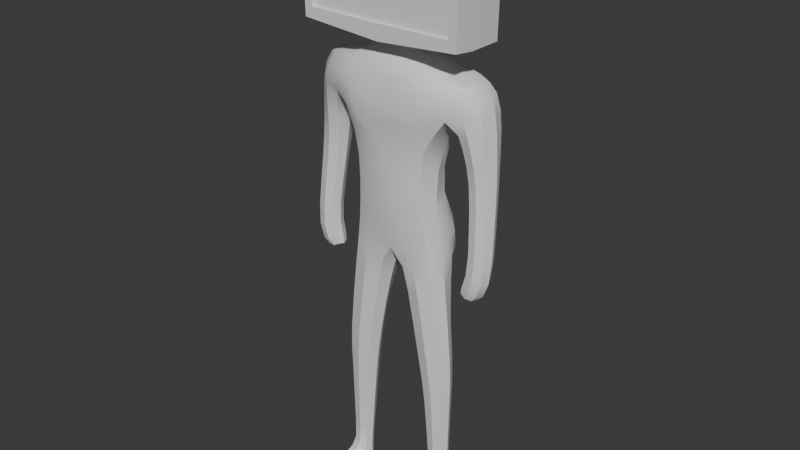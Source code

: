 # Source: player_model.blend  (saved by Blender 4.0.36; exported with 4.5.12 LTS)
import bpy
from mathutils import Matrix  # noqa: F401  (used for matrix-valued properties, if any)

bpy.ops.wm.read_factory_settings(use_empty=True)
scene = bpy.context.scene
scene.name = 'Scene'

# ---- collections
col_collection = bpy.data.collections.new('Collection'); scene.collection.children.link(col_collection)

# ---- materials (node trees are filled in below, after node groups)
mat_material = bpy.data.materials.new('Material')
mat_material.alpha_threshold = 0.0
mat_material.use_transparent_shadow = False
mat_material.roughness = 0.5
mat_material.line_color = (0.0, 0.0, 0.0, 1.0)

# ---- node groups
ng_auto_smooth = bpy.data.node_groups.new('Auto Smooth', 'GeometryNodeTree')
_s = ng_auto_smooth.interface.new_socket(name='Geometry', in_out='OUTPUT', socket_type='NodeSocketGeometry')
_s = ng_auto_smooth.interface.new_socket(name='Geometry', in_out='INPUT', socket_type='NodeSocketGeometry')
_s = ng_auto_smooth.interface.new_socket(name='Angle', in_out='INPUT', socket_type='NodeSocketFloat')
_s.subtype = 'ANGLE'
_s.min_value = 0.0
_s.max_value = 3.142
ng_auto_smooth.is_modifier = True
_N = ng_auto_smooth.nodes; _L = ng_auto_smooth.links
n0 = _N.new('NodeGroupOutput'); n0.name = 'Group Output'; n0.location = (480, -100)
n1 = _N.new('NodeGroupInput'); n1.name = 'Group Input'; n1.location = (-420, -300)
n2 = _N.new('NodeGroupInput'); n2.name = 'Group Input.001'; n2.location = (-60, -100)
n3 = _N.new('GeometryNodeSetShadeSmooth'); n3.name = 'Set Shade Smooth'; n3.location = (120, -100)
n3.domain = 'EDGE'
n4 = _N.new('GeometryNodeSetShadeSmooth'); n4.name = 'Set Shade Smooth.001'; n4.location = (300, -100)
n5 = _N.new('GeometryNodeInputMeshEdgeAngle'); n5.name = 'Edge Angle'; n5.location = (-420, -220)
n6 = _N.new('GeometryNodeInputEdgeSmooth'); n6.name = 'Is Edge Smooth'; n6.location = (-60, -160)
n7 = _N.new('GeometryNodeInputShadeSmooth'); n7.name = 'Is Face Smooth'; n7.location = (-240, -340)
n8 = _N.new('FunctionNodeBooleanMath'); n8.name = 'Boolean Math'; n8.location = (-60, -220)
n9 = _N.new('FunctionNodeCompare'); n9.name = 'Compare'; n9.location = (-240, -180)
n9.operation = 'LESS_EQUAL'
_L.new(n5.outputs[0], n9.inputs[0])
_L.new(n4.outputs[0], n0.inputs[0])
_L.new(n1.outputs[1], n9.inputs[1])
_L.new(n9.outputs[0], n8.inputs[0])
_L.new(n7.outputs[0], n8.inputs[1])
_L.new(n2.outputs[0], n3.inputs[0])
_L.new(n6.outputs[0], n3.inputs[1])
_L.new(n3.outputs[0], n4.inputs[0])
_L.new(n8.outputs[0], n3.inputs[2])
n0.is_active_output = True

# ---- material node trees
mat_material.use_nodes = True; mat_material.node_tree.nodes.clear()
_N = mat_material.node_tree.nodes; _L = mat_material.node_tree.links
n0 = _N.new('ShaderNodeOutputMaterial'); n0.name = 'Material Output'; n0.location = (300, 300)
n1 = _N.new('ShaderNodeBsdfPrincipled'); n1.name = 'Principled BSDF'; n1.location = (10, 300)
n1.inputs[3].default_value = 1.45
_L.new(n1.outputs[0], n0.inputs[0])
n0.is_active_output = True

# ---- world
world_world = bpy.data.worlds.new('World'); scene.world = world_world
world_world.use_nodes = True; world_world.node_tree.nodes.clear()
_N = world_world.node_tree.nodes; _L = world_world.node_tree.links
n0 = _N.new('ShaderNodeOutputWorld'); n0.name = 'World Output'; n0.location = (300, 300)
n1 = _N.new('ShaderNodeBackground'); n1.name = 'Background'; n1.location = (10, 300)
n1.inputs[0].default_value = (0.05088, 0.05088, 0.05088, 1.0)
_L.new(n1.outputs[0], n0.inputs[0])
n0.is_active_output = True
world_world.color = (0.05088, 0.05088, 0.05088)
world_world.use_sun_shadow = False
world_world.sun_shadow_jitter_overblur = 0.0

# ---- meshes
me_cube = bpy.data.meshes.new('Cube')
me_cube.from_pydata([(0.5559, 0.2905, 1.419), (0.3588, 0.1615, 0.6175), (0.5872, -0.156, 1.418), (0.3477, -0.1482, 0.6393), (-1.164e-09, 0.3192, 1.385), (2.328e-10, 0.2212, 0.6639), (9.313e-10, -0.2192, 0.6147), (0.4489, 0.2376, 1.791), (0.4476, -0.161, 1.769), (0.0, 0.2937, 1.771), (0.0, -0.2098, 1.791), (0.4446, 0.1435, 0.2329), (0.3827, -0.1244, 0.2116), (-1.164e-10, 0.1435, -0.02829), (-3.26e-09, -0.1492, 0.06642), (0.535, 0.09653, -0.9877), (0.535, -0.09653, -1.003), (0.2898, 0.09653, -0.9561), (0.2898, -0.09653, -1.003), (0.5542, 0.05197, -2.45), (0.5634, -0.1016, -2.453), (0.4059, 0.05197, -2.463), (0.396, -0.1016, -2.467), (0.5599, 0.0384, -2.591), (0.5886, -0.1105, -2.608), (0.4163, 0.0384, -2.597), (0.3896, -0.1105, -2.615), (0.8596, 0.2351, 1.481), (0.8596, -0.02893, 1.465), (0.7775, 0.1861, 1.709), (0.7775, -0.01688, 1.695), (0.7336, 0.1722, 0.8502), (0.7336, -0.001657, 0.8494), (0.9209, 0.1713, 0.8551), (0.9209, 0.00368, 0.8537), (0.7778, 0.08198, 0.02453), (0.7778, -0.06629, 0.02453), (0.9385, 0.08198, -0.01885), (0.9385, -0.06629, -0.01885), (0.7204, 0.05523, -0.1782), (0.7204, -0.05523, -0.1782), (0.839, 0.05523, -0.2143), (0.839, -0.05523, -0.2143), (0.2246, 0.175, 1.921), (0.2246, -0.06523, 1.905), (-9.313e-10, 0.235, 1.924), (0.0, -0.1253, 1.899), (0.1972, -0.05715, 1.994), (0.0, -0.112, 1.993), (0.1972, 0.1619, 1.994), (0.0, 0.2165, 1.993), (0.4213, -0.3436, -2.531), (0.5424, -0.3436, -2.522), (0.4163, -0.3436, -2.608), (0.5599, -0.3436, -2.602), (0.9437, 0.1237, 0.412), (0.7709, 0.1237, 0.432), (0.9437, -0.02949, 0.412), (0.7709, -0.02949, 0.432), (0.4521, -0.1104, -0.2803), (0.4632, 0.1459, -0.2249), (0.1531, 0.1459, -0.2709), (0.1718, -0.1104, -0.3291), (0.2832, 0.2981, 0.3992), (0.3385, 0.3102, 0.2149), (0.0, 0.3113, 0.4003), (4.657e-10, 0.3222, 0.1569), (0.3594, 0.2926, 0.02382), (0.1864, 0.2926, -0.00413), (0.5459, -0.05856, -2.162), (0.5459, 0.05856, -2.169), (0.3961, 0.05856, -2.202), (0.3961, -0.05856, -2.183), (0.3827, 0.1972, 1.079), (2.212e-09, -0.2376, 1.017), (0.3836, -0.168, 1.104), (-1.048e-09, 0.2674, 1.038), (6.985e-10, -0.2511, 1.241), (-4.657e-10, -0.2728, 1.399), (0.3207, -0.2648, 1.429), (0.306, -0.2548, 1.605), (0.0, -0.2565, 1.605), (0.2597, -0.2494, 1.27), (0.6941, -0.04003, 1.153), (0.8956, -0.007451, 1.167), (0.8956, 0.2099, 1.176), (0.6941, 0.2151, 1.158), (0.5496, 0.07681, -1.505), (0.354, 0.07681, -1.575), (0.5496, -0.07681, -1.485), (0.354, -0.07681, -1.515), (-0.5559, 0.2905, 1.419), (-0.3588, 0.1615, 0.6175), (-0.5872, -0.156, 1.418), (-0.3477, -0.1482, 0.6393), (-0.4489, 0.2376, 1.791), (-0.4476, -0.161, 1.769), (-0.4446, 0.1435, 0.2329), (-0.3827, -0.1244, 0.2116), (-0.535, 0.09653, -0.9877), (-0.535, -0.09653, -1.003), (-0.2898, 0.09653, -0.9561), (-0.2898, -0.09653, -1.003), (-0.5542, 0.05197, -2.45), (-0.5634, -0.1016, -2.453), (-0.4059, 0.05197, -2.463), (-0.396, -0.1016, -2.467), (-0.5599, 0.0384, -2.591), (-0.5886, -0.1105, -2.608), (-0.4163, 0.0384, -2.597), (-0.3896, -0.1105, -2.615), (-0.8596, 0.2351, 1.481), (-0.8596, -0.02893, 1.465), (-0.7775, 0.1861, 1.709), (-0.7775, -0.01688, 1.695), (-0.7336, 0.1722, 0.8502), (-0.7336, -0.001657, 0.8494), (-0.9209, 0.1713, 0.8551), (-0.9209, 0.00368, 0.8537), (-0.7778, 0.08198, 0.02453), (-0.7778, -0.06629, 0.02453), (-0.9385, 0.08198, -0.01885), (-0.9385, -0.06629, -0.01885), (-0.7204, 0.05523, -0.1782), (-0.7204, -0.05523, -0.1782), (-0.839, 0.05523, -0.2143), (-0.839, -0.05523, -0.2143), (-0.2246, 0.175, 1.921), (-0.2246, -0.06523, 1.905), (-0.1972, -0.05715, 1.994), (-0.1972, 0.1619, 1.994), (-0.4213, -0.3436, -2.531), (-0.5424, -0.3436, -2.522), (-0.4163, -0.3436, -2.608), (-0.5599, -0.3436, -2.602), (-0.9437, 0.1237, 0.412), (-0.7709, 0.1237, 0.432), (-0.9437, -0.02949, 0.412), (-0.7709, -0.02949, 0.432), (-0.4521, -0.1104, -0.2803), (-0.4632, 0.1459, -0.2249), (-0.1531, 0.1459, -0.2709), (-0.1718, -0.1104, -0.3291), (-0.2832, 0.2981, 0.3992), (-0.3385, 0.3102, 0.2149), (-0.3594, 0.2926, 0.02382), (-0.1864, 0.2926, -0.00413), (-0.5459, -0.05856, -2.162), (-0.5459, 0.05856, -2.169), (-0.3961, 0.05856, -2.202), (-0.3961, -0.05856, -2.183), (-0.3827, 0.1972, 1.079), (-0.3836, -0.168, 1.104), (-0.3207, -0.2648, 1.429), (-0.306, -0.2548, 1.605), (-0.2597, -0.2494, 1.27), (-0.6941, -0.04003, 1.153), (-0.8956, -0.007451, 1.167), (-0.8956, 0.2099, 1.176), (-0.6941, 0.2151, 1.158), (-0.5496, 0.07681, -1.505), (-0.354, 0.07681, -1.575), (-0.5496, -0.07681, -1.485), (-0.354, -0.07681, -1.515), (0.4156, 0.1442, 0.4161), (0.1945, 0.2156, 0.6612), (0.3553, 0.1619, 0.8648), (0.3172, -0.2337, 1.218), (0.3541, -0.151, 0.8659), (2.095e-09, 0.2304, 0.8478), (0.3652, -0.2373, 1.669), (0.5779, 0.06861, 1.355), (0.1999, -0.2099, 0.6239), (0.2738, 0.3219, 1.405), (0.4024, -0.005977, 0.6437), (0.2091, -0.2052, 1.79), (0.4866, 0.04843, 1.82), (0.3009, -0.09738, 1.857), (0.2246, 0.2891, 1.777), (0.5567, -0.1981, 1.603), (-6.985e-10, -0.243, 1.147), (0.0, 0.3153, 1.59), (0.5047, 0.3112, 1.625), (0.0, 0.0001647, -0.0433), (0.4042, 0.2441, -0.04723), (0.2268, -0.1734, 0.1585), (0.4456, -0.0004319, 0.2327), (-1.281e-09, 0.2496, 0.03735), (0.3592, -0.1378, 0.4213), (0.0, -0.1993, 0.3642), (0.2438, -1.478e-08, -0.9768), (0.4124, 0.1327, -0.966), (0.4124, -0.1327, -1.009), (0.581, -1.141e-08, -0.9986), (0.4979, -0.1043, -0.6504), (0.4679, 0.1429, 0.03765), (0.0568, 0.1429, -0.09024), (0.2332, -0.1043, -0.6648), (0.3762, -0.005138, -2.466), (0.48, 0.07146, -2.456), (0.4783, -0.1297, -2.439), (0.5837, -0.005138, -2.448), (0.547, -0.0591, -2.35), (0.5494, 0.08714, -1.247), (0.3278, 0.08714, -1.264), (0.4051, -0.0591, -2.366), (0.3943, -0.009069, -2.611), (0.4888, 0.04681, -2.605), (0.4907, -0.1105, -2.634), (0.5836, -0.009069, -2.604), (0.4017, 0.0491, -2.546), (0.3621, -0.1095, -2.554), (0.6076, -0.1095, -2.54), (0.5678, 0.0491, -2.536), (0.9009, 0.1081, 1.475), (0.7929, 0.08587, 1.717), (0.8247, -0.0323, 1.605), (0.8247, 0.2222, 1.623), (0.6661, -0.07741, 1.729), (0.6648, 0.2136, 1.746), (0.7448, -0.1246, 1.455), (0.7414, 0.3022, 1.473), (0.6985, 0.08483, 0.8489), (0.956, 0.08791, 0.8553), (0.8273, -0.031, 0.8514), (0.8273, 0.2037, 0.8529), (0.7143, -0.01437, 1.011), (0.881, -0.01885, 1.314), (0.881, 0.2273, 1.328), (0.665, 0.2402, 1.301), (0.7477, 0.007849, 0.03266), (0.9686, 0.007849, -0.02698), (0.8581, -0.09409, 0.002841), (0.8581, 0.1098, 0.002841), (0.9514, 0.0997, 0.18), (0.7524, 0.1485, 0.6519), (0.9514, -0.05065, 0.18), (0.7856, -0.05065, 0.2134), (0.6995, -1.53e-07, -0.1858), (0.8442, -1.435e-07, -0.2297), (0.7719, -0.06734, -0.2077), (0.7719, 0.06734, -0.2077), (0.8922, -0.06957, -0.1547), (0.8922, 0.07153, -0.1547), (0.7405, -0.06957, -0.1093), (0.7405, 0.07153, -0.1093), (0.1291, -0.1178, 1.9), (0.2582, 0.05488, 1.913), (0.1291, 0.2275, 1.924), (0.0, -0.165, 1.852), (-2.328e-10, 0.2626, 1.874), (0.3013, 0.1944, 1.875), (3.492e-10, 0.2213, 1.96), (0.1134, -0.1051, 1.993), (0.2268, 0.05239, 1.994), (0.1134, 0.2097, 1.993), (0.1975, -0.05524, 1.949), (-1.746e-09, -0.1106, 1.945), (0.1975, 0.1661, 1.959), (0.4812, -0.363, -2.52), (0.4888, -0.363, -2.614), (0.4043, -0.363, -2.572), (0.5656, -0.363, -2.563), (0.406, -0.2472, -2.508), (0.5558, -0.2472, -2.497), (0.3943, -0.2476, -2.616), (0.5836, -0.2476, -2.609), (0.9325, 0.1484, 0.6455), (0.7856, 0.0997, 0.2134), (0.9325, -0.008788, 0.6454), (0.7524, -0.009455, 0.6518), (0.7385, 0.04709, 0.4357), (0.8573, -0.05821, 0.422), (0.9761, 0.04709, 0.4082), (0.8573, 0.1524, 0.422), (0.4133, -0.1159, -0.003453), (0.4995, 0.108, -0.6312), (0.2314, 0.108, -0.6162), (0.1141, -0.1183, -0.09711), (0.1159, 0.003724, -0.325), (0.312, -0.1518, -0.3068), (0.3201, 0.1818, -0.2989), (0.5072, 0.003724, -0.264), (0.3151, 0.3089, 0.3216), (0.1735, 0.3091, 0.4009), (0.2, 0.332, 0.1989), (-2.328e-10, 0.3334, 0.2923), (0.3596, 0.3057, 0.1058), (0.1254, 0.3069, 0.06476), (0.2773, 0.3012, 0.007386), (0.414, 0.2495, 0.2258), (0.1663, 0.2441, -0.09019), (0.3203, 0.2523, 0.4742), (0.0, 0.2604, 0.5177), (0.5476, -0.06667, -1.831), (0.5462, 0.05396, -2.352), (0.406, 0.05396, -2.368), (0.3774, -0.06667, -1.86), (0.368, 9.255e-09, -2.197), (0.471, -0.08053, -2.17), (0.471, 0.08053, -2.188), (0.574, 9.954e-09, -2.161), (0.4384, 0.2349, 1.259), (2.794e-09, -0.2308, 0.8363), (0.4834, -0.1439, 1.285), (-2.328e-09, 0.3013, 1.208), (0.2201, 0.2624, 1.054), (0.4417, 0.02782, 1.091), (0.1991, -0.2286, 1.035), (-4.657e-10, -0.264, 1.318), (0.1689, -0.2719, 1.41), (0.1859, -0.2562, 1.607), (0.3274, -0.262, 1.53), (0.0, -0.2691, 1.498), (0.2931, -0.2578, 1.337), (0.1516, -0.2505, 1.252), (0.4471, -0.2407, 1.439), (0.0, -0.2391, 1.707), (0.6672, -0.07456, 1.294), (0.9086, 0.002374, 1.021), (0.9086, 0.1913, 1.025), (0.7143, 0.194, 1.013), (0.6563, 0.08499, 1.153), (0.7949, 0.2568, 1.168), (0.9334, 0.1038, 1.174), (0.7949, -0.06804, 1.159), (0.5476, 0.06667, -1.848), (0.3774, 0.06667, -1.913), (0.5494, -0.08714, -1.245), (0.3278, -0.08714, -1.257), (0.5863, -8.149e-10, -1.486), (0.4518, 0.1056, -1.547), (0.4518, -0.1056, -1.493), (0.3173, -3.842e-09, -1.554), (-0.4156, 0.1442, 0.4161), (-0.1945, 0.2156, 0.6612), (-0.3553, 0.1619, 0.8648), (-0.3172, -0.2337, 1.218), (-0.3541, -0.151, 0.8659), (-0.3652, -0.2373, 1.669), (-0.5779, 0.06861, 1.355), (-0.1999, -0.2099, 0.6239), (-0.2738, 0.3219, 1.405), (-0.4024, -0.005977, 0.6437), (-0.2091, -0.2052, 1.79), (-0.4866, 0.04843, 1.82), (-0.3009, -0.09738, 1.857), (-0.2246, 0.2891, 1.777), (-0.5567, -0.1981, 1.603), (-0.5047, 0.3112, 1.625), (-0.4042, 0.2441, -0.04723), (-0.2268, -0.1734, 0.1585), (-0.4456, -0.0004319, 0.2327), (-0.3592, -0.1378, 0.4213), (-0.2438, -1.327e-08, -0.9768), (-0.4124, 0.1327, -0.966), (-0.4124, -0.1327, -1.009), (-0.581, -1.246e-08, -0.9986), (-0.4979, -0.1043, -0.6504), (-0.4679, 0.1429, 0.03765), (-0.0568, 0.1429, -0.09024), (-0.2332, -0.1043, -0.6648), (-0.3762, -0.005138, -2.466), (-0.48, 0.07146, -2.456), (-0.4783, -0.1297, -2.439), (-0.5837, -0.005138, -2.448), (-0.547, -0.0591, -2.35), (-0.5494, 0.08714, -1.247), (-0.3278, 0.08714, -1.264), (-0.4051, -0.0591, -2.366), (-0.3943, -0.009069, -2.611), (-0.4888, 0.04681, -2.605), (-0.4907, -0.1105, -2.634), (-0.5836, -0.009069, -2.604), (-0.4017, 0.0491, -2.546), (-0.3621, -0.1095, -2.554), (-0.6076, -0.1095, -2.54), (-0.5678, 0.0491, -2.536), (-0.9009, 0.1081, 1.475), (-0.7929, 0.08587, 1.717), (-0.8247, -0.0323, 1.605), (-0.8247, 0.2222, 1.623), (-0.6661, -0.07741, 1.729), (-0.6648, 0.2136, 1.746), (-0.7448, -0.1246, 1.455), (-0.7414, 0.3022, 1.473), (-0.6985, 0.08483, 0.8489), (-0.956, 0.08791, 0.8553), (-0.8273, -0.031, 0.8514), (-0.8273, 0.2037, 0.8529), (-0.7143, -0.01437, 1.011), (-0.881, -0.01885, 1.314), (-0.881, 0.2273, 1.328), (-0.665, 0.2402, 1.301), (-0.7477, 0.007849, 0.03266), (-0.9686, 0.007849, -0.02698), (-0.8581, -0.09409, 0.002841), (-0.8581, 0.1098, 0.002841), (-0.9514, 0.0997, 0.18), (-0.7524, 0.1485, 0.6519), (-0.9514, -0.05065, 0.18), (-0.7856, -0.05065, 0.2134), (-0.6995, -1.532e-07, -0.1858), (-0.8442, -1.43e-07, -0.2297), (-0.7719, -0.06734, -0.2077), (-0.7719, 0.06734, -0.2077), (-0.8922, -0.06957, -0.1547), (-0.8922, 0.07153, -0.1547), (-0.7405, -0.06957, -0.1093), (-0.7405, 0.07153, -0.1093), (-0.1291, -0.1178, 1.9), (-0.2582, 0.05488, 1.913), (-0.1291, 0.2275, 1.924), (-0.3013, 0.1944, 1.875), (-0.1134, -0.1051, 1.993), (-0.2268, 0.05239, 1.994), (-0.1134, 0.2097, 1.993), (-0.1975, -0.05524, 1.949), (-0.1975, 0.1661, 1.959), (-0.4812, -0.363, -2.52), (-0.4888, -0.363, -2.614), (-0.4043, -0.363, -2.572), (-0.5656, -0.363, -2.563), (-0.406, -0.2472, -2.508), (-0.5558, -0.2472, -2.497), (-0.3943, -0.2476, -2.616), (-0.5836, -0.2476, -2.609), (-0.9325, 0.1484, 0.6455), (-0.7856, 0.0997, 0.2134), (-0.9325, -0.008788, 0.6454), (-0.7524, -0.009455, 0.6518), (-0.7385, 0.04709, 0.4357), (-0.8573, -0.05821, 0.422), (-0.9761, 0.04709, 0.4082), (-0.8573, 0.1524, 0.422), (-0.4133, -0.1159, -0.003453), (-0.4995, 0.108, -0.6312), (-0.2314, 0.108, -0.6162), (-0.1141, -0.1183, -0.09711), (-0.1159, 0.003724, -0.325), (-0.312, -0.1518, -0.3068), (-0.3201, 0.1818, -0.2989), (-0.5072, 0.003724, -0.264), (-0.3151, 0.3089, 0.3216), (-0.1735, 0.3091, 0.4009), (-0.2, 0.332, 0.1989), (-0.3596, 0.3057, 0.1058), (-0.1254, 0.3069, 0.06476), (-0.2773, 0.3012, 0.007386), (-0.414, 0.2495, 0.2258), (-0.1663, 0.2441, -0.09019), (-0.3203, 0.2523, 0.4742), (-0.5476, -0.06667, -1.831), (-0.5462, 0.05396, -2.352), (-0.406, 0.05396, -2.368), (-0.3774, -0.06667, -1.86), (-0.368, 9.895e-09, -2.197), (-0.471, -0.08053, -2.17), (-0.471, 0.08053, -2.188), (-0.574, 9.488e-09, -2.161), (-0.4384, 0.2349, 1.259), (-0.4834, -0.1439, 1.285), (-0.2201, 0.2624, 1.054), (-0.4417, 0.02782, 1.091), (-0.1991, -0.2286, 1.035), (-0.1689, -0.2719, 1.41), (-0.1859, -0.2562, 1.607), (-0.3274, -0.262, 1.53), (-0.2931, -0.2578, 1.337), (-0.1516, -0.2505, 1.252), (-0.4471, -0.2407, 1.439), (-0.6672, -0.07456, 1.294), (-0.9086, 0.002374, 1.021), (-0.9086, 0.1913, 1.025), (-0.7143, 0.194, 1.013), (-0.6563, 0.08499, 1.153), (-0.7949, 0.2568, 1.168), (-0.9334, 0.1038, 1.174), (-0.7949, -0.06804, 1.159), (-0.5476, 0.06667, -1.848), (-0.3774, 0.06667, -1.913), (-0.5494, -0.08714, -1.245), (-0.3278, -0.08714, -1.257), (-0.5863, 4.657e-10, -1.486), (-0.4518, 0.1056, -1.547), (-0.4518, -0.1056, -1.493), (-0.3173, -4.657e-09, -1.554), (0.2046, -0.2384, 1.704), (0.4403, -0.2423, 1.569), (0.2964, 0.2469, -0.1039), (0.5051, 0.05105, 1.268), (0.2489, 0.2987, 1.229), (0.1692, -0.157, 1.852), (0.6587, 0.06582, 1.777), (0.2612, 0.3175, 1.604), (0.5479, 0.0007904, -0.6418), (0.4195, -0.006623, 0.4336), (0.207, -0.1931, 0.3881), (0.5727, -0.0009759, -2.348), (0.3663, 0.1471, -0.6214), (0.3656, -0.1434, -0.6633), (0.183, 0.0007904, -0.6411), (0.3652, -0.007566, -2.55), (0.4761, 0.07419, -2.36), (0.4759, -0.08108, -2.356), (0.3795, -0.0009759, -2.37), (0.4904, -0.00824, -2.63), (0.6045, -0.007566, -2.536), (0.4848, 0.06757, -2.542), (0.4794, -0.2513, -2.482), (0.8663, 0.1005, 1.614), (0.7058, -0.1308, 1.608), (0.8114, -0.04324, 1.015), (0.7002, 0.288, 1.631), (0.8685, 0.1279, 0.1967), (0.945, 0.09813, 1.025), (0.8114, 0.2299, 1.02), (0.6778, 0.08848, 1.01), (0.92, 0.000981, -0.1644), (0.9825, 0.02453, 0.1737), (0.8685, -0.07884, 0.1967), (0.7545, 0.02453, 0.2197), (0.7554, -1.512e-07, -0.2318), (0.8156, -0.0961, -0.1331), (0.7111, 0.0009809, -0.1019), (0.8156, 0.09806, -0.1331), (0.1707, 0.2545, 1.875), (0.3449, 0.04931, 1.869), (0.1136, -0.1037, 1.946), (0.2271, 0.05542, 1.954), (0.1136, 0.2144, 1.96), (0.485, -0.4039, -2.57), (0.3686, -0.2493, -2.565), (0.6013, -0.2493, -2.552), (0.4904, -0.2495, -2.632), (0.7186, 0.06947, 0.653), (0.8424, -0.03867, 0.6485), (0.9662, 0.06985, 0.6442), (0.8424, 0.178, 0.6487), (0.0562, 0.0028, -0.1193), (0.2658, -0.1598, -0.04791), (0.4312, 0.2466, 0.07829), (0.4746, 0.003123, 0.01776), (0.1797, 0.3309, 0.2998), (0.2425, 0.3254, 0.1018), (0.1824, 0.2589, 0.5132), (0.07389, 0.2467, -0.01243), (0.3859, 0.2505, 0.3669), (0.3455, 2.445e-09, -1.895), (0.4625, -0.09167, -1.839), (0.4625, 0.09167, -1.887), (0.5795, 5.064e-09, -1.831), (0.2033, 0.2241, 0.8551), (0.4078, 0.006819, 0.8712), (0.2015, -0.2198, 0.8465), (0.1783, -0.2682, 1.506), (0.1554, -0.2633, 1.328), (0.1741, -0.2401, 1.164), (0.4034, -0.2343, 1.318), (0.6292, 0.07925, 1.288), (0.7747, 0.2839, 1.318), (0.9202, 0.1081, 1.324), (0.7752, -0.09651, 1.304), (0.5909, -8.033e-09, -1.243), (0.4386, 0.1198, -1.257), (0.4386, -0.1198, -1.25), (0.2862, -1.059e-08, -1.264), (-0.2046, -0.2384, 1.704), (-0.4403, -0.2423, 1.569), (-0.2964, 0.2469, -0.1039), (-0.5051, 0.05105, 1.268), (-0.2489, 0.2987, 1.229), (-0.1692, -0.157, 1.852), (-0.6587, 0.06582, 1.777), (-0.2612, 0.3175, 1.604), (-0.5479, 0.0007904, -0.6418), (-0.4195, -0.006623, 0.4336), (-0.207, -0.1931, 0.3881), (-0.5727, -0.0009759, -2.348), (-0.3663, 0.1471, -0.6214), (-0.3656, -0.1434, -0.6633), (-0.183, 0.0007904, -0.6411), (-0.3652, -0.007566, -2.55), (-0.4761, 0.07419, -2.36), (-0.4759, -0.08108, -2.356), (-0.3795, -0.0009759, -2.37), (-0.4904, -0.00824, -2.63), (-0.6045, -0.007566, -2.536), (-0.4848, 0.06757, -2.542), (-0.4794, -0.2513, -2.482), (-0.8663, 0.1005, 1.614), (-0.7058, -0.1308, 1.608), (-0.8114, -0.04324, 1.015), (-0.7002, 0.288, 1.631), (-0.8685, 0.1279, 0.1967), (-0.945, 0.09813, 1.025), (-0.8114, 0.2299, 1.02), (-0.6778, 0.08848, 1.01), (-0.92, 0.000981, -0.1644), (-0.9825, 0.02453, 0.1737), (-0.8685, -0.07884, 0.1967), (-0.7545, 0.02453, 0.2197), (-0.7554, -1.523e-07, -0.2318), (-0.8156, -0.0961, -0.1331), (-0.7111, 0.0009809, -0.1019), (-0.8156, 0.09806, -0.1331), (-0.1707, 0.2545, 1.875), (-0.3449, 0.04931, 1.869), (-0.1136, -0.1037, 1.946), (-0.2271, 0.05542, 1.954), (-0.1136, 0.2144, 1.96), (-0.485, -0.4039, -2.57), (-0.3686, -0.2493, -2.565), (-0.6013, -0.2493, -2.552), (-0.4904, -0.2495, -2.632), (-0.7186, 0.06947, 0.653), (-0.8424, -0.03867, 0.6485), (-0.9662, 0.06985, 0.6442), (-0.8424, 0.178, 0.6487), (-0.0562, 0.0028, -0.1193), (-0.2658, -0.1598, -0.04791), (-0.4312, 0.2466, 0.07829), (-0.4746, 0.003123, 0.01776), (-0.1797, 0.3309, 0.2998), (-0.2425, 0.3254, 0.1018), (-0.1824, 0.2589, 0.5132), (-0.07389, 0.2467, -0.01243), (-0.3859, 0.2505, 0.3669), (-0.3455, 1.339e-09, -1.895), (-0.4625, -0.09167, -1.839), (-0.4625, 0.09167, -1.887), (-0.5795, 3.143e-09, -1.831), (-0.2033, 0.2241, 0.8551), (-0.4078, 0.006819, 0.8712), (-0.2015, -0.2198, 0.8465), (-0.1783, -0.2682, 1.506), (-0.1554, -0.2633, 1.328), (-0.1741, -0.2401, 1.164), (-0.4034, -0.2343, 1.318), (-0.6292, 0.07925, 1.288), (-0.7747, 0.2839, 1.318), (-0.9202, 0.1081, 1.324), (-0.7752, -0.09651, 1.304), (-0.5909, -7.218e-09, -1.243), (-0.4386, 0.1198, -1.257), (-0.4386, -0.1198, -1.25), (-0.2862, -1.362e-08, -1.264)], [], [(8, 175, 487, 170), (175, 10, 317, 487), (487, 317, 81, 311), (170, 487, 311, 80), (2, 179, 488, 316), (179, 8, 170, 488), (488, 170, 80, 312), (316, 488, 312, 79), (60, 281, 489, 184), (281, 61, 291, 489), (489, 291, 68, 289), (184, 489, 289, 67), (73, 302, 490, 307), (302, 0, 171, 490), (490, 171, 2, 304), (307, 490, 304, 75), (76, 305, 491, 306), (305, 4, 173, 491), (491, 173, 0, 302), (306, 491, 302, 73), (10, 175, 492, 249), (175, 8, 177, 492), (492, 177, 44, 246), (249, 492, 246, 46), (7, 176, 493, 219), (176, 8, 218, 493), (493, 218, 30, 215), (219, 493, 215, 29), (0, 173, 494, 182), (173, 4, 181, 494), (494, 181, 9, 178), (182, 494, 178, 7), (60, 282, 495, 276), (282, 59, 194, 495), (495, 194, 16, 193), (276, 495, 193, 15), (1, 174, 496, 164), (174, 3, 188, 496), (496, 188, 12, 186), (164, 496, 186, 11), (3, 172, 497, 188), (172, 6, 189, 497), (497, 189, 14, 185), (188, 497, 185, 12), (70, 301, 498, 295), (301, 69, 202, 498), (498, 202, 20, 201), (295, 498, 201, 19), (61, 281, 499, 277), (281, 60, 276, 499), (499, 276, 15, 191), (277, 499, 191, 17), (59, 280, 500, 194), (280, 62, 197, 500), (500, 197, 18, 192), (194, 500, 192, 16), (62, 279, 501, 197), (279, 61, 277, 501), (501, 277, 17, 190), (197, 501, 190, 18), (22, 198, 502, 211), (198, 21, 210, 502), (502, 210, 25, 206), (211, 502, 206, 26), (71, 300, 503, 296), (300, 70, 295, 503), (503, 295, 19, 199), (296, 503, 199, 21), (69, 299, 504, 202), (299, 72, 205, 504), (504, 205, 22, 200), (202, 504, 200, 20), (72, 298, 505, 205), (298, 71, 296, 505), (505, 296, 21, 198), (205, 505, 198, 22), (25, 207, 506, 206), (207, 23, 209, 506), (506, 209, 24, 208), (206, 506, 208, 26), (19, 201, 507, 213), (201, 20, 212, 507), (507, 212, 24, 209), (213, 507, 209, 23), (21, 199, 508, 210), (199, 19, 213, 508), (508, 213, 23, 207), (210, 508, 207, 25), (20, 200, 509, 264), (200, 22, 263, 509), (509, 263, 51, 259), (264, 509, 259, 52), (28, 214, 510, 216), (214, 27, 217, 510), (510, 217, 29, 215), (216, 510, 215, 30), (8, 179, 511, 218), (179, 2, 220, 511), (511, 220, 28, 216), (218, 511, 216, 30), (84, 325, 512, 319), (325, 83, 226, 512), (512, 226, 32, 224), (319, 512, 224, 34), (0, 182, 513, 221), (182, 7, 219, 513), (513, 219, 29, 217), (221, 513, 217, 27), (56, 274, 514, 268), (274, 55, 234, 514), (514, 234, 37, 233), (268, 514, 233, 35), (85, 324, 515, 320), (324, 84, 319, 515), (515, 319, 34, 223), (320, 515, 223, 33), (86, 323, 516, 321), (323, 85, 320, 516), (516, 320, 33, 225), (321, 516, 225, 31), (83, 322, 517, 226), (322, 86, 321, 517), (517, 321, 31, 222), (226, 517, 222, 32), (37, 231, 518, 243), (231, 38, 242, 518), (518, 242, 42, 239), (243, 518, 239, 41), (55, 273, 519, 234), (273, 57, 236, 519), (519, 236, 38, 231), (234, 519, 231, 37), (57, 272, 520, 236), (272, 58, 237, 520), (520, 237, 36, 232), (236, 520, 232, 38), (58, 271, 521, 237), (271, 56, 268, 521), (521, 268, 35, 230), (237, 521, 230, 36), (40, 238, 522, 240), (238, 39, 241, 522), (522, 241, 41, 239), (240, 522, 239, 42), (38, 232, 523, 242), (232, 36, 244, 523), (523, 244, 40, 240), (242, 523, 240, 42), (36, 230, 524, 244), (230, 35, 245, 524), (524, 245, 39, 238), (244, 524, 238, 40), (35, 233, 525, 245), (233, 37, 243, 525), (525, 243, 41, 241), (245, 525, 241, 39), (7, 178, 526, 251), (178, 9, 250, 526), (526, 250, 45, 248), (251, 526, 248, 43), (8, 176, 527, 177), (176, 7, 251, 527), (527, 251, 43, 247), (177, 527, 247, 44), (46, 246, 528, 257), (246, 44, 256, 528), (528, 256, 47, 253), (257, 528, 253, 48), (44, 247, 529, 256), (247, 43, 258, 529), (529, 258, 49, 254), (256, 529, 254, 47), (43, 248, 530, 258), (248, 45, 252, 530), (530, 252, 50, 255), (258, 530, 255, 49), (52, 259, 531, 262), (259, 51, 261, 531), (531, 261, 53, 260), (262, 531, 260, 54), (22, 211, 532, 263), (211, 26, 265, 532), (532, 265, 53, 261), (263, 532, 261, 51), (24, 212, 533, 266), (212, 20, 264, 533), (533, 264, 52, 262), (266, 533, 262, 54), (26, 208, 534, 265), (208, 24, 266, 534), (534, 266, 54, 260), (265, 534, 260, 53), (32, 222, 535, 270), (222, 31, 235, 535), (535, 235, 56, 271), (270, 535, 271, 58), (34, 224, 536, 269), (224, 32, 270, 536), (536, 270, 58, 272), (269, 536, 272, 57), (33, 223, 537, 267), (223, 34, 269, 537), (537, 269, 57, 273), (267, 537, 273, 55), (31, 225, 538, 235), (225, 33, 267, 538), (538, 267, 55, 274), (235, 538, 274, 56), (14, 183, 539, 278), (183, 13, 196, 539), (539, 196, 61, 279), (278, 539, 279, 62), (12, 185, 540, 275), (185, 14, 278, 540), (540, 278, 62, 280), (275, 540, 280, 59), (11, 195, 541, 290), (195, 60, 184, 541), (541, 184, 67, 287), (290, 541, 287, 64), (11, 186, 542, 195), (186, 12, 275, 542), (542, 275, 59, 282), (195, 542, 282, 60), (65, 284, 543, 286), (284, 63, 283, 543), (543, 283, 64, 285), (286, 543, 285, 66), (66, 285, 544, 288), (285, 64, 287, 544), (544, 287, 67, 289), (288, 544, 289, 68), (5, 165, 545, 293), (165, 1, 292, 545), (545, 292, 63, 284), (293, 545, 284, 65), (61, 196, 546, 291), (196, 13, 187, 546), (546, 187, 66, 288), (291, 546, 288, 68), (1, 164, 547, 292), (164, 11, 290, 547), (547, 290, 64, 283), (292, 547, 283, 63), (90, 333, 548, 297), (333, 88, 327, 548), (548, 327, 71, 298), (297, 548, 298, 72), (89, 332, 549, 294), (332, 90, 297, 549), (549, 297, 72, 299), (294, 549, 299, 69), (88, 331, 550, 327), (331, 87, 326, 550), (550, 326, 70, 300), (327, 550, 300, 71), (87, 330, 551, 326), (330, 89, 294, 551), (551, 294, 69, 301), (326, 551, 301, 70), (5, 169, 552, 165), (169, 76, 306, 552), (552, 306, 73, 166), (165, 552, 166, 1), (1, 166, 553, 174), (166, 73, 307, 553), (553, 307, 75, 168), (174, 553, 168, 3), (3, 168, 554, 172), (168, 75, 308, 554), (554, 308, 74, 303), (172, 554, 303, 6), (78, 310, 555, 313), (310, 79, 312, 555), (555, 312, 80, 311), (313, 555, 311, 81), (82, 314, 556, 315), (314, 79, 310, 556), (556, 310, 78, 309), (315, 556, 309, 77), (74, 308, 557, 180), (308, 75, 167, 557), (557, 167, 82, 315), (180, 557, 315, 77), (75, 304, 558, 167), (304, 2, 316, 558), (558, 316, 79, 314), (167, 558, 314, 82), (2, 171, 559, 318), (171, 0, 229, 559), (559, 229, 86, 322), (318, 559, 322, 83), (0, 221, 560, 229), (221, 27, 228, 560), (560, 228, 85, 323), (229, 560, 323, 86), (27, 214, 561, 228), (214, 28, 227, 561), (561, 227, 84, 324), (228, 561, 324, 85), (28, 220, 562, 227), (220, 2, 318, 562), (562, 318, 83, 325), (227, 562, 325, 84), (15, 193, 563, 203), (193, 16, 328, 563), (563, 328, 89, 330), (203, 563, 330, 87), (17, 191, 564, 204), (191, 15, 203, 564), (564, 203, 87, 331), (204, 564, 331, 88), (16, 192, 565, 328), (192, 18, 329, 565), (565, 329, 90, 332), (328, 565, 332, 89), (18, 190, 566, 329), (190, 17, 204, 566), (566, 204, 88, 333), (329, 566, 333, 90), (96, 339, 567, 344), (339, 154, 466, 567), (567, 466, 81, 317), (344, 567, 317, 10), (93, 470, 568, 348), (470, 153, 467, 568), (568, 467, 154, 339), (348, 568, 339, 96), (140, 350, 569, 441), (350, 145, 448, 569), (569, 448, 146, 450), (441, 569, 450, 141), (151, 463, 570, 460), (463, 152, 461, 570), (570, 461, 93, 340), (460, 570, 340, 91), (76, 462, 571, 305), (462, 151, 460, 571), (571, 460, 91, 342), (305, 571, 342, 4), (10, 249, 572, 344), (249, 46, 410, 572), (572, 410, 128, 346), (344, 572, 346, 96), (95, 383, 573, 345), (383, 113, 379, 573), (573, 379, 114, 382), (345, 573, 382, 96), (91, 349, 574, 342), (349, 95, 347, 574), (574, 347, 9, 181), (342, 574, 181, 4), (140, 436, 575, 442), (436, 99, 357, 575), (575, 357, 100, 358), (442, 575, 358, 139), (92, 334, 576, 343), (334, 97, 352, 576), (576, 352, 98, 353), (343, 576, 353, 94), (94, 353, 577, 341), (353, 98, 351, 577), (577, 351, 14, 189), (341, 577, 189, 6), (148, 453, 578, 459), (453, 103, 365, 578), (578, 365, 104, 366), (459, 578, 366, 147), (141, 437, 579, 441), (437, 101, 355, 579), (579, 355, 99, 436), (441, 579, 436, 140), (139, 358, 580, 440), (358, 100, 356, 580), (580, 356, 102, 361), (440, 580, 361, 142), (142, 361, 581, 439), (361, 102, 354, 581), (581, 354, 101, 437), (439, 581, 437, 141), (106, 375, 582, 362), (375, 110, 370, 582), (582, 370, 109, 374), (362, 582, 374, 105), (149, 454, 583, 458), (454, 105, 363, 583), (583, 363, 103, 453), (458, 583, 453, 148), (147, 366, 584, 457), (366, 104, 364, 584), (584, 364, 106, 369), (457, 584, 369, 150), (150, 369, 585, 456), (369, 106, 362, 585), (585, 362, 105, 454), (456, 585, 454, 149), (109, 370, 586, 371), (370, 110, 372, 586), (586, 372, 108, 373), (371, 586, 373, 107), (103, 377, 587, 365), (377, 107, 373, 587), (587, 373, 108, 376), (365, 587, 376, 104), (105, 374, 588, 363), (374, 109, 371, 588), (588, 371, 107, 377), (363, 588, 377, 103), (104, 424, 589, 364), (424, 132, 419, 589), (589, 419, 131, 423), (364, 589, 423, 106), (112, 380, 590, 378), (380, 114, 379, 590), (590, 379, 113, 381), (378, 590, 381, 111), (96, 382, 591, 348), (382, 114, 380, 591), (591, 380, 112, 384), (348, 591, 384, 93), (157, 472, 592, 478), (472, 118, 388, 592), (592, 388, 116, 390), (478, 592, 390, 156), (91, 385, 593, 349), (385, 111, 381, 593), (593, 381, 113, 383), (349, 593, 383, 95), (136, 428, 594, 434), (428, 119, 397, 594), (594, 397, 121, 398), (434, 594, 398, 135), (158, 473, 595, 477), (473, 117, 387, 595), (595, 387, 118, 472), (477, 595, 472, 157), (159, 474, 596, 476), (474, 115, 389, 596), (596, 389, 117, 473), (476, 596, 473, 158), (156, 390, 597, 475), (390, 116, 386, 597), (597, 386, 115, 474), (475, 597, 474, 159), (121, 407, 598, 395), (407, 125, 403, 598), (598, 403, 126, 406), (395, 598, 406, 122), (135, 398, 599, 433), (398, 121, 395, 599), (599, 395, 122, 400), (433, 599, 400, 137), (137, 400, 600, 432), (400, 122, 396, 600), (600, 396, 120, 401), (432, 600, 401, 138), (138, 401, 601, 431), (401, 120, 394, 601), (601, 394, 119, 428), (431, 601, 428, 136), (124, 404, 602, 402), (404, 126, 403, 602), (602, 403, 125, 405), (402, 602, 405, 123), (122, 406, 603, 396), (406, 126, 404, 603), (603, 404, 124, 408), (396, 603, 408, 120), (120, 408, 604, 394), (408, 124, 402, 604), (604, 402, 123, 409), (394, 604, 409, 119), (119, 409, 605, 397), (409, 123, 405, 605), (605, 405, 125, 407), (397, 605, 407, 121), (95, 413, 606, 347), (413, 127, 412, 606), (606, 412, 45, 250), (347, 606, 250, 9), (96, 346, 607, 345), (346, 128, 411, 607), (607, 411, 127, 413), (345, 607, 413, 95), (46, 257, 608, 410), (257, 48, 414, 608), (608, 414, 129, 417), (410, 608, 417, 128), (128, 417, 609, 411), (417, 129, 415, 609), (609, 415, 130, 418), (411, 609, 418, 127), (127, 418, 610, 412), (418, 130, 416, 610), (610, 416, 50, 252), (412, 610, 252, 45), (132, 422, 611, 419), (422, 134, 420, 611), (611, 420, 133, 421), (419, 611, 421, 131), (106, 423, 612, 375), (423, 131, 421, 612), (612, 421, 133, 425), (375, 612, 425, 110), (108, 426, 613, 376), (426, 134, 422, 613), (613, 422, 132, 424), (376, 613, 424, 104), (110, 425, 614, 372), (425, 133, 420, 614), (614, 420, 134, 426), (372, 614, 426, 108), (116, 430, 615, 386), (430, 138, 431, 615), (615, 431, 136, 399), (386, 615, 399, 115), (118, 429, 616, 388), (429, 137, 432, 616), (616, 432, 138, 430), (388, 616, 430, 116), (117, 427, 617, 387), (427, 135, 433, 617), (617, 433, 137, 429), (387, 617, 429, 118), (115, 399, 618, 389), (399, 136, 434, 618), (618, 434, 135, 427), (389, 618, 427, 117), (14, 438, 619, 183), (438, 142, 439, 619), (619, 439, 141, 360), (183, 619, 360, 13), (98, 435, 620, 351), (435, 139, 440, 620), (620, 440, 142, 438), (351, 620, 438, 14), (97, 449, 621, 359), (449, 144, 446, 621), (621, 446, 145, 350), (359, 621, 350, 140), (97, 359, 622, 352), (359, 140, 442, 622), (622, 442, 139, 435), (352, 622, 435, 98), (65, 286, 623, 444), (286, 66, 445, 623), (623, 445, 144, 443), (444, 623, 443, 143), (66, 447, 624, 445), (447, 146, 448, 624), (624, 448, 145, 446), (445, 624, 446, 144), (5, 293, 625, 335), (293, 65, 444, 625), (625, 444, 143, 451), (335, 625, 451, 92), (141, 450, 626, 360), (450, 146, 447, 626), (626, 447, 66, 187), (360, 626, 187, 13), (92, 451, 627, 334), (451, 143, 443, 627), (627, 443, 144, 449), (334, 627, 449, 97), (163, 455, 628, 486), (455, 150, 456, 628), (628, 456, 149, 480), (486, 628, 480, 161), (162, 452, 629, 485), (452, 147, 457, 629), (629, 457, 150, 455), (485, 629, 455, 163), (161, 480, 630, 484), (480, 149, 458, 630), (630, 458, 148, 479), (484, 630, 479, 160), (160, 479, 631, 483), (479, 148, 459, 631), (631, 459, 147, 452), (483, 631, 452, 162), (5, 335, 632, 169), (335, 92, 336, 632), (632, 336, 151, 462), (169, 632, 462, 76), (92, 343, 633, 336), (343, 94, 338, 633), (633, 338, 152, 463), (336, 633, 463, 151), (94, 341, 634, 338), (341, 6, 303, 634), (634, 303, 74, 464), (338, 634, 464, 152), (78, 313, 635, 465), (313, 81, 466, 635), (635, 466, 154, 467), (465, 635, 467, 153), (155, 469, 636, 468), (469, 77, 309, 636), (636, 309, 78, 465), (468, 636, 465, 153), (74, 180, 637, 464), (180, 77, 469, 637), (637, 469, 155, 337), (464, 637, 337, 152), (152, 337, 638, 461), (337, 155, 468, 638), (638, 468, 153, 470), (461, 638, 470, 93), (93, 471, 639, 340), (471, 156, 475, 639), (639, 475, 159, 393), (340, 639, 393, 91), (91, 393, 640, 385), (393, 159, 476, 640), (640, 476, 158, 392), (385, 640, 392, 111), (111, 392, 641, 378), (392, 158, 477, 641), (641, 477, 157, 391), (378, 641, 391, 112), (112, 391, 642, 384), (391, 157, 478, 642), (642, 478, 156, 471), (384, 642, 471, 93), (99, 367, 643, 357), (367, 160, 483, 643), (643, 483, 162, 481), (357, 643, 481, 100), (101, 368, 644, 355), (368, 161, 484, 644), (644, 484, 160, 367), (355, 644, 367, 99), (100, 481, 645, 356), (481, 162, 485, 645), (645, 485, 163, 482), (356, 645, 482, 102), (102, 482, 646, 354), (482, 163, 486, 646), (646, 486, 161, 368), (354, 646, 368, 101)])
me_cube.polygons.foreach_set('use_smooth', [True] * 640)
_uv = me_cube.uv_layers.new(name='UVMap')
_uv.uv.foreach_set('vector', [0.625, 0.75, 0.625, 0.8655, 0.625, 0.8696, 0.625, 0.7918, 0.625, 0.8655, 0.625, 0.9167, 0.625, 0.9167, 0.625, 0.8696, 0.625, 0.8696, 0.625, 0.9167, 0.625, 0.9167, 0.625, 0.8725, 0.625, 0.7918, 0.625, 0.8696, 0.625, 0.8725, 0.625, 0.8125, 0.6158, 0.7273, 0.624, 0.7485, 0.6231, 0.759, 0.609, 0.7528, 0.624, 0.7485, 0.625, 0.75, 0.625, 0.7918, 0.6231, 0.759, 0.6231, 0.759, 0.625, 0.7918, 0.625, 0.8125, 0.6229, 0.7952, 0.609, 0.7528, 0.6231, 0.759, 0.6229, 0.7952, 0.6082, 0.7917, 0.375, 0.5, 0.375, 0.375, 0.375, 0.37, 0.375, 0.4582, 0.375, 0.375, 0.375, 0.25, 0.375, 0.25, 0.375, 0.37, 0.375, 0.37, 0.375, 0.25, 0.375, 0.25, 0.375, 0.3671, 0.375, 0.4582, 0.375, 0.37, 0.375, 0.3671, 0.375, 0.4375, 0.516, 0.5, 0.5722, 0.5, 0.5719, 0.6211, 0.5163, 0.6241, 0.5722, 0.5, 0.6158, 0.5, 0.6097, 0.6226, 0.5719, 0.6211, 0.5719, 0.6211, 0.6097, 0.6226, 0.6158, 0.7273, 0.573, 0.7146, 0.5163, 0.6241, 0.5719, 0.6211, 0.573, 0.7146, 0.5183, 0.75, 0.524, 0.25, 0.5745, 0.25, 0.5721, 0.375, 0.5167, 0.375, 0.5745, 0.25, 0.625, 0.25, 0.6104, 0.3759, 0.5721, 0.375, 0.5721, 0.375, 0.6104, 0.3759, 0.6158, 0.5, 0.5722, 0.5, 0.5167, 0.375, 0.5721, 0.375, 0.5722, 0.5, 0.516, 0.5, 0.625, 0.9167, 0.625, 0.8655, 0.625, 0.8646, 0.625, 0.9167, 0.625, 0.8655, 0.625, 0.75, 0.625, 0.75, 0.625, 0.8646, 0.625, 0.8646, 0.625, 0.75, 0.625, 0.75, 0.625, 0.8646, 0.625, 0.9167, 0.625, 0.8646, 0.625, 0.8646, 0.625, 0.9167, 0.625, 0.5, 0.625, 0.625, 0.625, 0.625, 0.625, 0.5409, 0.625, 0.625, 0.625, 0.75, 0.625, 0.7082, 0.625, 0.625, 0.625, 0.625, 0.625, 0.7082, 0.625, 0.6875, 0.625, 0.625, 0.625, 0.5409, 0.625, 0.625, 0.625, 0.625, 0.625, 0.5625, 0.6158, 0.5, 0.6104, 0.3759, 0.6234, 0.3802, 0.624, 0.4661, 0.6104, 0.3759, 0.625, 0.25, 0.6246, 0.3264, 0.6234, 0.3802, 0.6234, 0.3802, 0.6246, 0.3264, 0.625, 0.3333, 0.625, 0.3845, 0.624, 0.4661, 0.6234, 0.3802, 0.625, 0.3845, 0.625, 0.5, 0.375, 0.5, 0.375, 0.625, 0.375, 0.625, 0.375, 0.5, 0.375, 0.625, 0.375, 0.75, 0.375, 0.75, 0.375, 0.625, 0.375, 0.625, 0.375, 0.75, 0.375, 0.75, 0.375, 0.625, 0.375, 0.5, 0.375, 0.625, 0.375, 0.625, 0.375, 0.5, 0.3929, 0.5, 0.3991, 0.6259, 0.3779, 0.6285, 0.3768, 0.5339, 0.3991, 0.6259, 0.3998, 0.75, 0.3781, 0.75, 0.3779, 0.6285, 0.3779, 0.6285, 0.3781, 0.75, 0.375, 0.75, 0.375, 0.625, 0.3768, 0.5339, 0.3779, 0.6285, 0.375, 0.625, 0.375, 0.5, 0.3998, 0.75, 0.3978, 0.8733, 0.3776, 0.8681, 0.3781, 0.75, 0.3978, 0.8733, 0.375, 1.0, 0.3755, 0.9306, 0.3776, 0.8681, 0.3776, 0.8681, 0.3755, 0.9306, 0.375, 1.0, 0.375, 0.8733, 0.3781, 0.75, 0.3776, 0.8681, 0.375, 0.8733, 0.375, 0.75, 0.375, 0.5, 0.375, 0.625, 0.375, 0.625, 0.375, 0.5, 0.375, 0.625, 0.375, 0.75, 0.375, 0.75, 0.375, 0.625, 0.375, 0.625, 0.375, 0.75, 0.375, 0.75, 0.375, 0.6241, 0.375, 0.5, 0.375, 0.625, 0.375, 0.6241, 0.375, 0.5, 0.375, 0.25, 0.375, 0.375, 0.375, 0.375, 0.375, 0.25, 0.375, 0.375, 0.375, 0.5, 0.375, 0.5, 0.375, 0.375, 0.375, 0.375, 0.375, 0.5, 0.375, 0.5, 0.375, 0.375, 0.375, 0.25, 0.375, 0.375, 0.375, 0.375, 0.375, 0.25, 0.375, 0.75, 0.375, 0.875, 0.375, 0.875, 0.375, 0.75, 0.375, 0.875, 0.375, 1.0, 0.375, 1.0, 0.375, 0.875, 0.375, 0.875, 0.375, 1.0, 0.375, 1.0, 0.375, 0.875, 0.375, 0.75, 0.375, 0.875, 0.375, 0.875, 0.375, 0.75, 0.0, 0.0, 0.0, 0.0, 0.0, 0.0, 0.0, 0.0, 0.0, 0.0, 0.0, 0.0, 0.0, 0.0, 0.0, 0.0, 0.0, 0.0, 0.0, 0.0, 0.0, 0.0, 0.0, 0.0, 0.0, 0.0, 0.0, 0.0, 0.0, 0.0, 0.0, 0.0, 0.0, 0.0, 0.0, 0.0, 0.0, 0.0, 0.0, 0.0, 0.0, 0.0, 0.0, 0.0, 0.0, 0.0, 0.0, 0.0, 0.0, 0.0, 0.0, 0.0, 0.0, 0.0, 0.0, 0.0, 0.0, 0.0, 0.0, 0.0, 0.0, 0.0, 0.0, 0.0, 0.375, 0.25, 0.375, 0.375, 0.375, 0.375, 0.375, 0.25, 0.375, 0.375, 0.375, 0.5, 0.375, 0.5, 0.375, 0.375, 0.375, 0.375, 0.375, 0.5, 0.375, 0.5, 0.375, 0.375, 0.375, 0.25, 0.375, 0.375, 0.375, 0.375, 0.375, 0.25, 0.375, 0.75, 0.375, 0.875, 0.375, 0.875, 0.375, 0.75, 0.375, 0.875, 0.375, 1.0, 0.375, 1.0, 0.375, 0.875, 0.375, 0.875, 0.375, 1.0, 0.375, 1.0, 0.375, 0.8759, 0.375, 0.75, 0.375, 0.875, 0.375, 0.8759, 0.375, 0.75, 0.0, 0.0, 0.0, 0.0, 0.0, 0.0, 0.0, 0.0, 0.0, 0.0, 0.0, 0.0, 0.0, 0.0, 0.0, 0.0, 0.0, 0.0, 0.0, 0.0, 0.0, 0.0, 0.0, 0.0, 0.0, 0.0, 0.0, 0.0, 0.0, 0.0, 0.0, 0.0, 0.125, 0.5, 0.25, 0.5, 0.2457, 0.6207, 0.125, 0.625, 0.25, 0.5, 0.375, 0.5, 0.3368, 0.6198, 0.2457, 0.6207, 0.2457, 0.6207, 0.3368, 0.6198, 0.3333, 0.7083, 0.2448, 0.7118, 0.125, 0.625, 0.2457, 0.6207, 0.2448, 0.7118, 0.125, 0.75, 0.375, 0.5, 0.375, 0.6241, 0.3707, 0.6207, 0.3741, 0.5, 0.375, 0.6241, 0.375, 0.75, 0.3698, 0.7127, 0.3707, 0.6207, 0.3707, 0.6207, 0.3698, 0.7127, 0.3333, 0.7083, 0.3368, 0.6198, 0.3741, 0.5, 0.3707, 0.6207, 0.3368, 0.6198, 0.375, 0.5, 0.375, 0.25, 0.375, 0.375, 0.375, 0.375, 0.375, 0.25, 0.375, 0.375, 0.375, 0.5, 0.3741, 0.5, 0.375, 0.375, 0.375, 0.375, 0.3741, 0.5, 0.375, 0.5, 0.375, 0.375, 0.375, 0.25, 0.375, 0.375, 0.375, 0.375, 0.375, 0.25, 0.375, 0.75, 0.375, 0.8759, 0.375, 0.88, 0.375, 0.7909, 0.375, 0.8759, 0.375, 1.0, 0.375, 1.0, 0.375, 0.88, 0.375, 0.88, 0.375, 1.0, 0.375, 1.0, 0.375, 0.8829, 0.375, 0.7909, 0.375, 0.88, 0.375, 0.8829, 0.375, 0.8125, 0.625, 0.7083, 0.625, 0.625, 0.625, 0.625, 0.625, 0.7048, 0.625, 0.625, 0.625, 0.5417, 0.625, 0.5452, 0.625, 0.625, 0.625, 0.625, 0.625, 0.5452, 0.625, 0.5625, 0.625, 0.625, 0.625, 0.7048, 0.625, 0.625, 0.625, 0.625, 0.625, 0.6875, 0.625, 0.75, 0.624, 0.7485, 0.6248, 0.7403, 0.625, 0.7082, 0.624, 0.7485, 0.6158, 0.7273, 0.6244, 0.7424, 0.6248, 0.7403, 0.6248, 0.7403, 0.6244, 0.7424, 0.625, 0.7083, 0.625, 0.7048, 0.625, 0.7082, 0.6248, 0.7403, 0.625, 0.7048, 0.625, 0.6875, 0.625, 0.7083, 0.625, 0.7396, 0.625, 0.7396, 0.625, 0.7083, 0.625, 0.7396, 0.625, 0.7083, 0.625, 0.7083, 0.625, 0.7396, 0.625, 0.7396, 0.625, 0.7083, 0.625, 0.7083, 0.625, 0.7396, 0.625, 0.7083, 0.625, 0.7396, 0.625, 0.7396, 0.625, 0.7083, 0.6158, 0.5, 0.624, 0.4661, 0.6248, 0.5059, 0.6244, 0.5052, 0.624, 0.4661, 0.625, 0.5, 0.625, 0.5409, 0.6248, 0.5059, 0.6248, 0.5059, 0.625, 0.5409, 0.625, 0.5625, 0.625, 0.5452, 0.6244, 0.5052, 0.6248, 0.5059, 0.625, 0.5452, 0.625, 0.5417, 0.625, 0.5417, 0.625, 0.5104, 0.625, 0.5104, 0.625, 0.5417, 0.625, 0.5104, 0.625, 0.5417, 0.625, 0.5417, 0.625, 0.5104, 0.625, 0.5104, 0.625, 0.5417, 0.625, 0.5417, 0.625, 0.5104, 0.625, 0.5417, 0.625, 0.5104, 0.625, 0.5104, 0.625, 0.5417, 0.625, 0.5417, 0.625, 0.625, 0.625, 0.625, 0.625, 0.5417, 0.625, 0.625, 0.625, 0.7083, 0.625, 0.7083, 0.625, 0.625, 0.625, 0.625, 0.625, 0.7083, 0.625, 0.7083, 0.625, 0.625, 0.625, 0.5417, 0.625, 0.625, 0.625, 0.625, 0.625, 0.5417, 0.625, 0.5417, 0.625, 0.5104, 0.625, 0.5104, 0.625, 0.5417, 0.625, 0.5104, 0.625, 0.5417, 0.625, 0.5417, 0.625, 0.5104, 0.625, 0.5104, 0.625, 0.5417, 0.625, 0.5417, 0.625, 0.5104, 0.625, 0.5417, 0.625, 0.5104, 0.625, 0.5104, 0.625, 0.5417, 0.625, 0.7083, 0.625, 0.625, 0.625, 0.625, 0.625, 0.7083, 0.625, 0.625, 0.625, 0.5417, 0.625, 0.5417, 0.625, 0.625, 0.625, 0.625, 0.625, 0.5417, 0.625, 0.5417, 0.625, 0.625, 0.625, 0.7083, 0.625, 0.625, 0.625, 0.625, 0.625, 0.7083, 0.625, 0.5417, 0.625, 0.625, 0.625, 0.625, 0.625, 0.5452, 0.625, 0.625, 0.625, 0.7083, 0.625, 0.7048, 0.625, 0.625, 0.625, 0.625, 0.625, 0.7048, 0.625, 0.6875, 0.625, 0.625, 0.625, 0.5452, 0.625, 0.625, 0.625, 0.625, 0.625, 0.5625, 0.625, 0.5417, 0.625, 0.625, 0.625, 0.625, 0.625, 0.5417, 0.625, 0.625, 0.625, 0.7083, 0.625, 0.7083, 0.625, 0.625, 0.625, 0.625, 0.625, 0.7083, 0.625, 0.7083, 0.625, 0.625, 0.625, 0.5417, 0.625, 0.625, 0.625, 0.625, 0.625, 0.5417, 0.625, 0.7083, 0.625, 0.7396, 0.625, 0.7396, 0.625, 0.7083, 0.625, 0.7396, 0.625, 0.7083, 0.625, 0.7083, 0.625, 0.7396, 0.625, 0.7396, 0.625, 0.7083, 0.625, 0.7083, 0.625, 0.7396, 0.625, 0.7083, 0.625, 0.7396, 0.625, 0.7396, 0.625, 0.7083, 0.625, 0.7083, 0.625, 0.625, 0.625, 0.625, 0.625, 0.7083, 0.625, 0.625, 0.625, 0.5417, 0.625, 0.5417, 0.625, 0.625, 0.625, 0.625, 0.625, 0.5417, 0.625, 0.5417, 0.625, 0.625, 0.625, 0.7083, 0.625, 0.625, 0.625, 0.625, 0.625, 0.7083, 0.625, 0.6875, 0.625, 0.625, 0.625, 0.625, 0.625, 0.7012, 0.625, 0.625, 0.625, 0.5625, 0.625, 0.5488, 0.625, 0.625, 0.625, 0.625, 0.625, 0.5488, 0.625, 0.5625, 0.625, 0.625, 0.625, 0.7012, 0.625, 0.625, 0.625, 0.625, 0.625, 0.6875, 0.625, 0.7083, 0.625, 0.7396, 0.625, 0.7348, 0.625, 0.7048, 0.625, 0.7396, 0.625, 0.7083, 0.625, 0.7048, 0.625, 0.7348, 0.625, 0.7348, 0.625, 0.7048, 0.625, 0.6875, 0.625, 0.7012, 0.625, 0.7048, 0.625, 0.7348, 0.625, 0.7012, 0.625, 0.6875, 0.625, 0.7083, 0.625, 0.625, 0.625, 0.625, 0.625, 0.7048, 0.625, 0.625, 0.625, 0.5417, 0.625, 0.5452, 0.625, 0.625, 0.625, 0.625, 0.625, 0.5452, 0.625, 0.5625, 0.625, 0.625, 0.625, 0.7048, 0.625, 0.625, 0.625, 0.625, 0.625, 0.6875, 0.625, 0.5417, 0.625, 0.5104, 0.625, 0.5152, 0.625, 0.5452, 0.625, 0.5104, 0.625, 0.5417, 0.625, 0.5452, 0.625, 0.5152, 0.625, 0.5152, 0.625, 0.5452, 0.625, 0.5625, 0.625, 0.5488, 0.625, 0.5452, 0.625, 0.5152, 0.625, 0.5488, 0.625, 0.5625, 0.625, 0.5, 0.625, 0.3845, 0.625, 0.3854, 0.625, 0.5, 0.625, 0.3845, 0.625, 0.3333, 0.625, 0.3333, 0.625, 0.3854, 0.625, 0.3854, 0.625, 0.3333, 0.625, 0.3333, 0.625, 0.3854, 0.625, 0.5, 0.625, 0.3854, 0.625, 0.3854, 0.625, 0.5, 0.625, 0.75, 0.625, 0.625, 0.625, 0.625, 0.625, 0.75, 0.625, 0.625, 0.625, 0.5, 0.625, 0.5, 0.625, 0.625, 0.625, 0.625, 0.625, 0.5, 0.625, 0.5, 0.625, 0.625, 0.625, 0.75, 0.625, 0.625, 0.625, 0.625, 0.625, 0.75, 0.625, 0.9167, 0.625, 0.8646, 0.625, 0.8663, 0.625, 0.9236, 0.625, 0.8646, 0.625, 0.75, 0.625, 0.75, 0.625, 0.8663, 0.625, 0.8663, 0.625, 0.75, 0.625, 0.75, 0.625, 0.875, 0.625, 0.9236, 0.625, 0.8663, 0.625, 0.875, 0.625, 1.0, 0.625, 0.75, 0.625, 0.625, 0.625, 0.625, 0.625, 0.75, 0.625, 0.625, 0.625, 0.5, 0.625, 0.5, 0.625, 0.625, 0.625, 0.625, 0.625, 0.5, 0.625, 0.5, 0.625, 0.625, 0.625, 0.75, 0.625, 0.625, 0.625, 0.625, 0.625, 0.75, 0.625, 0.5, 0.625, 0.3854, 0.625, 0.3837, 0.625, 0.5, 0.625, 0.3854, 0.625, 0.3333, 0.625, 0.3264, 0.625, 0.3837, 0.625, 0.3837, 0.625, 0.3264, 0.625, 0.25, 0.625, 0.375, 0.625, 0.5, 0.625, 0.3837, 0.625, 0.375, 0.625, 0.5, 0.375, 0.8125, 0.375, 0.8829, 0.375, 0.88, 0.3741, 0.7918, 0.375, 0.8829, 0.375, 1.0, 0.375, 1.0, 0.375, 0.88, 0.375, 0.88, 0.375, 1.0, 0.375, 1.0, 0.375, 0.875, 0.3741, 0.7918, 0.375, 0.88, 0.375, 0.875, 0.375, 0.75, 0.0, 0.0, 0.0, 0.0, 0.0, 0.0, 0.0, 0.0, 0.0, 0.0, 0.0, 0.0, 0.0, 0.0, 0.0, 0.0, 0.0, 0.0, 0.0, 0.0, 0.0, 0.0, 0.0, 0.0, 0.0, 0.0, 0.0, 0.0, 0.0, 0.0, 0.0, 0.0, 0.3333, 0.7083, 0.3698, 0.7127, 0.3707, 0.7541, 0.3368, 0.7457, 0.3698, 0.7127, 0.375, 0.75, 0.375, 0.7909, 0.3707, 0.7541, 0.3707, 0.7541, 0.375, 0.7909, 0.375, 0.8125, 0.3741, 0.7918, 0.3368, 0.7457, 0.3707, 0.7541, 0.3741, 0.7918, 0.375, 0.75, 0.125, 0.75, 0.2448, 0.7118, 0.2457, 0.7457, 0.125, 0.75, 0.2448, 0.7118, 0.3333, 0.7083, 0.3368, 0.7457, 0.2457, 0.7457, 0.2457, 0.7457, 0.3368, 0.7457, 0.375, 0.75, 0.25, 0.75, 0.125, 0.75, 0.2457, 0.7457, 0.25, 0.75, 0.125, 0.75, 0.625, 0.7083, 0.625, 0.625, 0.625, 0.625, 0.625, 0.7083, 0.625, 0.625, 0.625, 0.5417, 0.625, 0.5417, 0.625, 0.625, 0.625, 0.625, 0.625, 0.5417, 0.625, 0.5417, 0.625, 0.625, 0.625, 0.7083, 0.625, 0.625, 0.625, 0.625, 0.625, 0.7083, 0.625, 0.7083, 0.625, 0.7396, 0.625, 0.7396, 0.625, 0.7083, 0.625, 0.7396, 0.625, 0.7083, 0.625, 0.7083, 0.625, 0.7396, 0.625, 0.7396, 0.625, 0.7083, 0.625, 0.7083, 0.625, 0.7396, 0.625, 0.7083, 0.625, 0.7396, 0.625, 0.7396, 0.625, 0.7083, 0.625, 0.5417, 0.625, 0.625, 0.625, 0.625, 0.625, 0.5417, 0.625, 0.625, 0.625, 0.7083, 0.625, 0.7083, 0.625, 0.625, 0.625, 0.625, 0.625, 0.7083, 0.625, 0.7083, 0.625, 0.625, 0.625, 0.5417, 0.625, 0.625, 0.625, 0.625, 0.625, 0.5417, 0.625, 0.5417, 0.625, 0.5104, 0.625, 0.5104, 0.625, 0.5417, 0.625, 0.5104, 0.625, 0.5417, 0.625, 0.5417, 0.625, 0.5104, 0.625, 0.5104, 0.625, 0.5417, 0.625, 0.5417, 0.625, 0.5104, 0.625, 0.5417, 0.625, 0.5104, 0.625, 0.5104, 0.625, 0.5417, 0.0, 0.0, 0.0, 0.0, 0.0, 0.0, 0.0, 0.0, 0.0, 0.0, 0.0, 0.0, 0.0, 0.0, 0.0, 0.0, 0.0, 0.0, 0.0, 0.0, 0.0, 0.0, 0.0, 0.0, 0.0, 0.0, 0.0, 0.0, 0.0, 0.0, 0.0, 0.0, 0.375, 0.75, 0.375, 0.8733, 0.375, 0.875, 0.375, 0.75, 0.375, 0.8733, 0.375, 1.0, 0.375, 1.0, 0.375, 0.875, 0.375, 0.875, 0.375, 1.0, 0.375, 1.0, 0.375, 0.875, 0.375, 0.75, 0.375, 0.875, 0.375, 0.875, 0.375, 0.75, 0.375, 0.5, 0.375, 0.5, 0.375, 0.4906, 0.375, 0.4957, 0.375, 0.5, 0.375, 0.5, 0.375, 0.4582, 0.375, 0.4906, 0.375, 0.4906, 0.375, 0.4582, 0.375, 0.4375, 0.375, 0.4548, 0.375, 0.4957, 0.375, 0.4906, 0.375, 0.4548, 0.375, 0.4583, 0.375, 0.5, 0.375, 0.625, 0.375, 0.625, 0.375, 0.5, 0.375, 0.625, 0.375, 0.75, 0.375, 0.75, 0.375, 0.625, 0.375, 0.625, 0.375, 0.75, 0.375, 0.75, 0.375, 0.625, 0.375, 0.5, 0.375, 0.625, 0.375, 0.625, 0.375, 0.5, 0.375, 0.3333, 0.375, 0.3775, 0.375, 0.3778, 0.375, 0.3264, 0.375, 0.3775, 0.375, 0.4375, 0.375, 0.4548, 0.375, 0.3778, 0.375, 0.3778, 0.375, 0.4548, 0.375, 0.4583, 0.375, 0.3715, 0.375, 0.3264, 0.375, 0.3778, 0.375, 0.3715, 0.375, 0.25, 0.375, 0.25, 0.375, 0.3715, 0.375, 0.3691, 0.375, 0.25, 0.375, 0.3715, 0.375, 0.4583, 0.375, 0.4548, 0.375, 0.3691, 0.375, 0.3691, 0.375, 0.4548, 0.375, 0.4375, 0.375, 0.3671, 0.375, 0.25, 0.375, 0.3691, 0.375, 0.3671, 0.375, 0.25, 0.375, 0.25, 0.397, 0.3759, 0.3774, 0.3787, 0.3755, 0.3264, 0.397, 0.3759, 0.3929, 0.5, 0.3768, 0.4591, 0.3774, 0.3787, 0.3774, 0.3787, 0.3768, 0.4591, 0.375, 0.4375, 0.375, 0.3775, 0.3755, 0.3264, 0.3774, 0.3787, 0.375, 0.3775, 0.375, 0.3333, 0.0, 0.0, 0.0, 0.0, 0.0, 0.0, 0.0, 0.0, 0.0, 0.0, 0.0, 0.0, 0.0, 0.0, 0.0, 0.0, 0.0, 0.0, 0.0, 0.0, 0.0, 0.0, 0.0, 0.0, 0.0, 0.0, 0.0, 0.0, 0.0, 0.0, 0.0, 0.0, 0.3929, 0.5, 0.3768, 0.5339, 0.3753, 0.4941, 0.3768, 0.4591, 0.3768, 0.5339, 0.375, 0.5, 0.375, 0.4957, 0.3753, 0.4941, 0.3753, 0.4941, 0.375, 0.4957, 0.375, 0.4583, 0.375, 0.4548, 0.3768, 0.4591, 0.3753, 0.4941, 0.375, 0.4548, 0.375, 0.4375, 0.0, 0.0, 0.0, 0.0, 0.0, 0.0, 0.0, 0.0, 0.0, 0.0, 0.0, 0.0, 0.0, 0.0, 0.0, 0.0, 0.0, 0.0, 0.0, 0.0, 0.0, 0.0, 0.0, 0.0, 0.0, 0.0, 0.0, 0.0, 0.0, 0.0, 0.0, 0.0, 0.375, 0.75, 0.375, 0.875, 0.375, 0.875, 0.375, 0.75, 0.375, 0.875, 0.375, 1.0, 0.375, 1.0, 0.375, 0.875, 0.375, 0.875, 0.375, 1.0, 0.375, 1.0, 0.375, 0.875, 0.375, 0.75, 0.375, 0.875, 0.375, 0.875, 0.375, 0.75, 0.375, 0.25, 0.375, 0.375, 0.375, 0.375, 0.375, 0.25, 0.375, 0.375, 0.375, 0.5, 0.375, 0.5, 0.375, 0.375, 0.375, 0.375, 0.375, 0.5, 0.375, 0.5, 0.375, 0.375, 0.375, 0.25, 0.375, 0.375, 0.375, 0.375, 0.375, 0.25, 0.375, 0.5, 0.375, 0.625, 0.375, 0.625, 0.375, 0.5, 0.375, 0.625, 0.375, 0.75, 0.375, 0.75, 0.375, 0.625, 0.375, 0.625, 0.375, 0.75, 0.375, 0.75, 0.375, 0.625, 0.375, 0.5, 0.375, 0.625, 0.375, 0.625, 0.375, 0.5, 0.375, 0.25, 0.4495, 0.25, 0.4511, 0.375, 0.397, 0.3759, 0.4495, 0.25, 0.524, 0.25, 0.5167, 0.375, 0.4511, 0.375, 0.4511, 0.375, 0.5167, 0.375, 0.516, 0.5, 0.4509, 0.5, 0.397, 0.3759, 0.4511, 0.375, 0.4509, 0.5, 0.3929, 0.5, 0.3929, 0.5, 0.4509, 0.5, 0.4515, 0.625, 0.3991, 0.6259, 0.4509, 0.5, 0.516, 0.5, 0.5163, 0.6241, 0.4515, 0.625, 0.4515, 0.625, 0.5163, 0.6241, 0.5183, 0.75, 0.4515, 0.75, 0.3991, 0.6259, 0.4515, 0.625, 0.4515, 0.75, 0.3998, 0.75, 0.3998, 0.75, 0.4515, 0.75, 0.4499, 0.875, 0.3978, 0.8733, 0.4515, 0.75, 0.5183, 0.75, 0.5033, 0.8741, 0.4499, 0.875, 0.4499, 0.875, 0.5033, 0.8741, 0.524, 1.0, 0.4495, 1.0, 0.3978, 0.8733, 0.4499, 0.875, 0.4495, 1.0, 0.375, 1.0, 0.625, 1.0, 0.6096, 0.8785, 0.6232, 0.8722, 0.6246, 0.9236, 0.6096, 0.8785, 0.6082, 0.7917, 0.6229, 0.7952, 0.6232, 0.8722, 0.6232, 0.8722, 0.6229, 0.7952, 0.625, 0.8125, 0.625, 0.8725, 0.6246, 0.9236, 0.6232, 0.8722, 0.625, 0.8725, 0.625, 0.9167, 0.5493, 0.8125, 0.5756, 0.7952, 0.5748, 0.8809, 0.5409, 0.8812, 0.5756, 0.7952, 0.6082, 0.7917, 0.6096, 0.8785, 0.5748, 0.8809, 0.5748, 0.8809, 0.6096, 0.8785, 0.625, 1.0, 0.5745, 1.0, 0.5409, 0.8812, 0.5748, 0.8809, 0.5745, 1.0, 0.524, 1.0, 0.524, 1.0, 0.5033, 0.8741, 0.5253, 0.8731, 0.5239, 0.9306, 0.5033, 0.8741, 0.5183, 0.75, 0.54, 0.7909, 0.5253, 0.8731, 0.5253, 0.8731, 0.54, 0.7909, 0.5493, 0.8125, 0.5409, 0.8812, 0.5239, 0.9306, 0.5253, 0.8731, 0.5409, 0.8812, 0.524, 1.0, 0.5183, 0.75, 0.573, 0.7146, 0.5745, 0.7555, 0.54, 0.7909, 0.573, 0.7146, 0.6158, 0.7273, 0.609, 0.7528, 0.5745, 0.7555, 0.5745, 0.7555, 0.609, 0.7528, 0.6082, 0.7917, 0.5756, 0.7952, 0.54, 0.7909, 0.5745, 0.7555, 0.5756, 0.7952, 0.5493, 0.8125, 0.6158, 0.7273, 0.6097, 0.6226, 0.6233, 0.6246, 0.624, 0.7103, 0.6097, 0.6226, 0.6158, 0.5, 0.624, 0.5382, 0.6233, 0.6246, 0.6233, 0.6246, 0.624, 0.5382, 0.625, 0.5417, 0.625, 0.625, 0.624, 0.7103, 0.6233, 0.6246, 0.625, 0.625, 0.625, 0.7083, 0.6158, 0.5, 0.6244, 0.5052, 0.6248, 0.5095, 0.624, 0.5382, 0.6244, 0.5052, 0.625, 0.5417, 0.625, 0.5417, 0.6248, 0.5095, 0.6248, 0.5095, 0.625, 0.5417, 0.625, 0.5417, 0.625, 0.5104, 0.624, 0.5382, 0.6248, 0.5095, 0.625, 0.5104, 0.625, 0.5417, 0.625, 0.5417, 0.625, 0.625, 0.625, 0.625, 0.625, 0.5417, 0.625, 0.625, 0.625, 0.7083, 0.625, 0.7083, 0.625, 0.625, 0.625, 0.625, 0.625, 0.7083, 0.625, 0.7083, 0.625, 0.625, 0.625, 0.5417, 0.625, 0.625, 0.625, 0.625, 0.625, 0.5417, 0.625, 0.7083, 0.6244, 0.7424, 0.6248, 0.7401, 0.625, 0.7083, 0.6244, 0.7424, 0.6158, 0.7273, 0.624, 0.7103, 0.6248, 0.7401, 0.6248, 0.7401, 0.624, 0.7103, 0.625, 0.7083, 0.625, 0.7396, 0.625, 0.7083, 0.6248, 0.7401, 0.625, 0.7396, 0.625, 0.7083, 0.375, 0.5, 0.375, 0.625, 0.375, 0.625, 0.375, 0.5, 0.375, 0.625, 0.375, 0.75, 0.375, 0.75, 0.375, 0.625, 0.375, 0.625, 0.375, 0.75, 0.375, 0.75, 0.375, 0.625, 0.375, 0.5, 0.375, 0.625, 0.375, 0.625, 0.375, 0.5, 0.375, 0.25, 0.375, 0.375, 0.375, 0.375, 0.375, 0.25, 0.375, 0.375, 0.375, 0.5, 0.375, 0.5, 0.375, 0.375, 0.375, 0.375, 0.375, 0.5, 0.375, 0.5, 0.375, 0.375, 0.375, 0.25, 0.375, 0.375, 0.375, 0.375, 0.375, 0.25, 0.375, 0.75, 0.375, 0.875, 0.375, 0.875, 0.375, 0.75, 0.375, 0.875, 0.375, 1.0, 0.375, 1.0, 0.375, 0.875, 0.375, 0.875, 0.375, 1.0, 0.375, 1.0, 0.375, 0.875, 0.375, 0.75, 0.375, 0.875, 0.375, 0.875, 0.375, 0.75, 0.0, 0.0, 0.0, 0.0, 0.0, 0.0, 0.0, 0.0, 0.0, 0.0, 0.0, 0.0, 0.0, 0.0, 0.0, 0.0, 0.0, 0.0, 0.0, 0.0, 0.0, 0.0, 0.0, 0.0, 0.0, 0.0, 0.0, 0.0, 0.0, 0.0, 0.0, 0.0, 0.625, 0.75, 0.625, 0.7918, 0.625, 0.8696, 0.625, 0.8655, 0.625, 0.7918, 0.625, 0.8125, 0.625, 0.8725, 0.625, 0.8696, 0.625, 0.8696, 0.625, 0.8725, 0.625, 0.9167, 0.625, 0.9167, 0.625, 0.8655, 0.625, 0.8696, 0.625, 0.9167, 0.625, 0.9167, 0.625, 0.75, 0.611, 0.7509, 0.6236, 0.7585, 0.6246, 0.75, 0.611, 0.7509, 0.625, 0.75, 0.6246, 0.7918, 0.6236, 0.7585, 0.6236, 0.7585, 0.6246, 0.7918, 0.625, 0.8125, 0.625, 0.7918, 0.6246, 0.75, 0.6236, 0.7585, 0.625, 0.7918, 0.625, 0.75, 0.375, 0.5, 0.375, 0.4661, 0.375, 0.3715, 0.375, 0.3741, 0.375, 0.4661, 0.375, 0.5, 0.375, 0.375, 0.375, 0.3715, 0.375, 0.3715, 0.375, 0.375, 0.375, 0.25, 0.375, 0.25, 0.375, 0.3741, 0.375, 0.3715, 0.375, 0.25, 0.375, 0.25, 0.516, 0.5, 0.5167, 0.625, 0.5737, 0.625, 0.5735, 0.5, 0.5167, 0.625, 0.524, 0.75, 0.5745, 0.75, 0.5737, 0.625, 0.5737, 0.625, 0.5745, 0.75, 0.625, 0.75, 0.625, 0.625, 0.5735, 0.5, 0.5737, 0.625, 0.625, 0.625, 0.625, 0.5, 0.524, 0.25, 0.5167, 0.375, 0.5737, 0.375, 0.5745, 0.25, 0.5167, 0.375, 0.516, 0.5, 0.5735, 0.5, 0.5737, 0.375, 0.5737, 0.375, 0.5735, 0.5, 0.625, 0.5, 0.625, 0.375, 0.5745, 0.25, 0.5737, 0.375, 0.625, 0.375, 0.625, 0.25, 0.625, 0.9167, 0.625, 0.9167, 0.625, 0.8646, 0.625, 0.8655, 0.625, 0.9167, 0.625, 0.9167, 0.625, 0.8646, 0.625, 0.8646, 0.625, 0.8646, 0.625, 0.8646, 0.625, 0.75, 0.625, 0.75, 0.625, 0.8655, 0.625, 0.8646, 0.625, 0.75, 0.625, 0.75, 0.625, 0.5, 0.625, 0.5409, 0.625, 0.625, 0.625, 0.625, 0.625, 0.5409, 0.625, 0.5625, 0.625, 0.625, 0.625, 0.625, 0.625, 0.625, 0.625, 0.625, 0.625, 0.6875, 0.625, 0.7082, 0.625, 0.625, 0.625, 0.625, 0.625, 0.7082, 0.625, 0.75, 0.625, 0.5, 0.625, 0.4661, 0.625, 0.3802, 0.625, 0.375, 0.625, 0.4661, 0.625, 0.5, 0.625, 0.3845, 0.625, 0.3802, 0.625, 0.3802, 0.625, 0.3845, 0.625, 0.3333, 0.6246, 0.3264, 0.625, 0.375, 0.625, 0.3802, 0.6246, 0.3264, 0.625, 0.25, 0.375, 0.5, 0.375, 0.5, 0.375, 0.625, 0.375, 0.625, 0.375, 0.5, 0.375, 0.5, 0.375, 0.625, 0.375, 0.625, 0.375, 0.625, 0.375, 0.625, 0.375, 0.75, 0.375, 0.75, 0.375, 0.625, 0.375, 0.625, 0.375, 0.75, 0.375, 0.75, 0.375, 0.5, 0.375, 0.5373, 0.375, 0.6293, 0.375, 0.625, 0.375, 0.5373, 0.375, 0.5417, 0.375, 0.6302, 0.375, 0.6293, 0.375, 0.6293, 0.375, 0.6302, 0.375, 0.75, 0.375, 0.75, 0.375, 0.625, 0.375, 0.6293, 0.375, 0.75, 0.375, 0.75, 0.375, 0.75, 0.375, 0.75, 0.375, 0.8681, 0.375, 0.875, 0.375, 0.75, 0.375, 0.75, 0.375, 0.8733, 0.375, 0.8681, 0.375, 0.8681, 0.375, 0.8733, 0.375, 1.0, 0.3755, 0.9306, 0.375, 0.875, 0.375, 0.8681, 0.3755, 0.9306, 0.375, 1.0, 0.375, 0.5, 0.375, 0.5, 0.375, 0.625, 0.375, 0.625, 0.375, 0.5, 0.375, 0.5, 0.375, 0.625, 0.375, 0.625, 0.375, 0.625, 0.375, 0.625, 0.375, 0.75, 0.375, 0.75, 0.375, 0.625, 0.375, 0.625, 0.375, 0.75, 0.375, 0.75, 0.375, 0.25, 0.375, 0.25, 0.375, 0.375, 0.375, 0.3741, 0.375, 0.25, 0.375, 0.25, 0.375, 0.375, 0.375, 0.375, 0.375, 0.375, 0.375, 0.375, 0.375, 0.5, 0.375, 0.5, 0.375, 0.3741, 0.375, 0.375, 0.375, 0.5, 0.375, 0.5, 0.375, 0.75, 0.375, 0.75, 0.375, 0.875, 0.375, 0.875, 0.375, 0.75, 0.375, 0.75, 0.375, 0.875, 0.375, 0.875, 0.375, 0.875, 0.375, 0.875, 0.375, 1.0, 0.375, 1.0, 0.375, 0.875, 0.375, 0.875, 0.375, 1.0, 0.375, 1.0, 0.0, 0.0, 0.0, 0.0, 0.0, 0.0, 0.0, 0.0, 0.0, 0.0, 0.0, 0.0, 0.0, 0.0, 0.0, 0.0, 0.0, 0.0, 0.0, 0.0, 0.0, 0.0, 0.0, 0.0, 0.0, 0.0, 0.0, 0.0, 0.0, 0.0, 0.0, 0.0, 0.0, 0.0, 0.0, 0.0, 0.0, 0.0, 0.0, 0.0, 0.0, 0.0, 0.0, 0.0, 0.0, 0.0, 0.0, 0.0, 0.0, 0.0, 0.0, 0.0, 0.0, 0.0, 0.0, 0.0, 0.0, 0.0, 0.0, 0.0, 0.0, 0.0, 0.0, 0.0, 0.375, 0.25, 0.375, 0.25, 0.375, 0.375, 0.375, 0.375, 0.375, 0.25, 0.375, 0.25, 0.375, 0.375, 0.375, 0.375, 0.375, 0.375, 0.375, 0.375, 0.375, 0.5, 0.375, 0.5, 0.375, 0.375, 0.375, 0.375, 0.375, 0.5, 0.375, 0.5, 0.375, 0.75, 0.375, 0.75, 0.375, 0.875, 0.375, 0.875, 0.375, 0.75, 0.375, 0.75, 0.375, 0.875, 0.375, 0.875, 0.375, 0.875, 0.375, 0.875, 0.375, 1.0, 0.375, 1.0, 0.375, 0.875, 0.375, 0.875, 0.375, 1.0, 0.375, 1.0, 0.0, 0.0, 0.0, 0.0, 0.0, 0.0, 0.0, 0.0, 0.0, 0.0, 0.0, 0.0, 0.0, 0.0, 0.0, 0.0, 0.0, 0.0, 0.0, 0.0, 0.0, 0.0, 0.0, 0.0, 0.0, 0.0, 0.0, 0.0, 0.0, 0.0, 0.0, 0.0, 0.125, 0.5, 0.125, 0.625, 0.25, 0.625, 0.25, 0.5, 0.125, 0.625, 0.125, 0.75, 0.25, 0.75, 0.25, 0.625, 0.25, 0.625, 0.25, 0.75, 0.375, 0.75, 0.375, 0.625, 0.25, 0.5, 0.25, 0.625, 0.375, 0.625, 0.375, 0.5, 0.375, 0.5, 0.375, 0.5, 0.375, 0.6215, 0.375, 0.625, 0.375, 0.5, 0.375, 0.5, 0.375, 0.625, 0.375, 0.6215, 0.375, 0.6215, 0.375, 0.625, 0.375, 0.75, 0.3741, 0.7161, 0.375, 0.625, 0.375, 0.6215, 0.3741, 0.7161, 0.375, 0.75, 0.375, 0.25, 0.375, 0.25, 0.375, 0.375, 0.375, 0.375, 0.375, 0.25, 0.375, 0.25, 0.375, 0.375, 0.375, 0.375, 0.375, 0.375, 0.375, 0.375, 0.375, 0.5, 0.375, 0.5, 0.375, 0.375, 0.375, 0.375, 0.375, 0.5, 0.375, 0.5, 0.375, 0.75, 0.375, 0.7909, 0.375, 0.88, 0.375, 0.875, 0.375, 0.7909, 0.375, 0.8125, 0.375, 0.8829, 0.375, 0.88, 0.375, 0.88, 0.375, 0.8829, 0.375, 1.0, 0.375, 1.0, 0.375, 0.875, 0.375, 0.88, 0.375, 1.0, 0.375, 1.0, 0.625, 0.7083, 0.625, 0.7048, 0.625, 0.625, 0.625, 0.625, 0.625, 0.7048, 0.625, 0.6875, 0.625, 0.625, 0.625, 0.625, 0.625, 0.625, 0.625, 0.625, 0.625, 0.5625, 0.625, 0.5452, 0.625, 0.625, 0.625, 0.625, 0.625, 0.5452, 0.625, 0.5417, 0.625, 0.75, 0.625, 0.7082, 0.625, 0.7406, 0.6246, 0.75, 0.625, 0.7082, 0.625, 0.6875, 0.625, 0.7048, 0.625, 0.7406, 0.625, 0.7406, 0.625, 0.7048, 0.625, 0.7083, 0.625, 0.7439, 0.6246, 0.75, 0.625, 0.7406, 0.625, 0.7439, 0.625, 0.75, 0.625, 0.7083, 0.625, 0.7083, 0.625, 0.7396, 0.625, 0.7396, 0.625, 0.7083, 0.625, 0.7083, 0.625, 0.7396, 0.625, 0.7396, 0.625, 0.7396, 0.625, 0.7396, 0.625, 0.7083, 0.625, 0.7083, 0.625, 0.7396, 0.625, 0.7396, 0.625, 0.7083, 0.625, 0.7083, 0.625, 0.5, 0.625, 0.5052, 0.625, 0.5059, 0.625, 0.4661, 0.625, 0.5052, 0.625, 0.5417, 0.625, 0.5452, 0.625, 0.5059, 0.625, 0.5059, 0.625, 0.5452, 0.625, 0.5625, 0.625, 0.5409, 0.625, 0.4661, 0.625, 0.5059, 0.625, 0.5409, 0.625, 0.5, 0.625, 0.5417, 0.625, 0.5417, 0.625, 0.5104, 0.625, 0.5104, 0.625, 0.5417, 0.625, 0.5417, 0.625, 0.5104, 0.625, 0.5104, 0.625, 0.5104, 0.625, 0.5104, 0.625, 0.5417, 0.625, 0.5417, 0.625, 0.5104, 0.625, 0.5104, 0.625, 0.5417, 0.625, 0.5417, 0.625, 0.5417, 0.625, 0.5417, 0.625, 0.625, 0.625, 0.625, 0.625, 0.5417, 0.625, 0.5417, 0.625, 0.625, 0.625, 0.625, 0.625, 0.625, 0.625, 0.625, 0.625, 0.7083, 0.625, 0.7083, 0.625, 0.625, 0.625, 0.625, 0.625, 0.7083, 0.625, 0.7083, 0.625, 0.5417, 0.625, 0.5417, 0.625, 0.5104, 0.625, 0.5104, 0.625, 0.5417, 0.625, 0.5417, 0.625, 0.5104, 0.625, 0.5104, 0.625, 0.5104, 0.625, 0.5104, 0.625, 0.5417, 0.625, 0.5417, 0.625, 0.5104, 0.625, 0.5104, 0.625, 0.5417, 0.625, 0.5417, 0.625, 0.7083, 0.625, 0.7083, 0.625, 0.625, 0.625, 0.625, 0.625, 0.7083, 0.625, 0.7083, 0.625, 0.625, 0.625, 0.625, 0.625, 0.625, 0.625, 0.625, 0.625, 0.5417, 0.625, 0.5417, 0.625, 0.625, 0.625, 0.625, 0.625, 0.5417, 0.625, 0.5417, 0.625, 0.5417, 0.625, 0.5452, 0.625, 0.625, 0.625, 0.625, 0.625, 0.5452, 0.625, 0.5625, 0.625, 0.625, 0.625, 0.625, 0.625, 0.625, 0.625, 0.625, 0.625, 0.6875, 0.625, 0.7048, 0.625, 0.625, 0.625, 0.625, 0.625, 0.7048, 0.625, 0.7083, 0.625, 0.5417, 0.625, 0.5417, 0.625, 0.625, 0.625, 0.625, 0.625, 0.5417, 0.625, 0.5417, 0.625, 0.625, 0.625, 0.625, 0.625, 0.625, 0.625, 0.625, 0.625, 0.7083, 0.625, 0.7083, 0.625, 0.625, 0.625, 0.625, 0.625, 0.7083, 0.625, 0.7083, 0.625, 0.7083, 0.625, 0.7083, 0.625, 0.7396, 0.625, 0.7396, 0.625, 0.7083, 0.625, 0.7083, 0.625, 0.7396, 0.625, 0.7396, 0.625, 0.7396, 0.625, 0.7396, 0.625, 0.7083, 0.625, 0.7083, 0.625, 0.7396, 0.625, 0.7396, 0.625, 0.7083, 0.625, 0.7083, 0.625, 0.7083, 0.625, 0.7083, 0.625, 0.625, 0.625, 0.625, 0.625, 0.7083, 0.625, 0.7083, 0.625, 0.625, 0.625, 0.625, 0.625, 0.625, 0.625, 0.625, 0.625, 0.5417, 0.625, 0.5417, 0.625, 0.625, 0.625, 0.625, 0.625, 0.5417, 0.625, 0.5417, 0.625, 0.6875, 0.625, 0.7012, 0.625, 0.625, 0.625, 0.625, 0.625, 0.7012, 0.625, 0.6875, 0.625, 0.625, 0.625, 0.625, 0.625, 0.625, 0.625, 0.625, 0.625, 0.5625, 0.625, 0.5488, 0.625, 0.625, 0.625, 0.625, 0.625, 0.5488, 0.625, 0.5625, 0.625, 0.7083, 0.625, 0.7048, 0.625, 0.7348, 0.625, 0.7396, 0.625, 0.7048, 0.625, 0.6875, 0.625, 0.7012, 0.625, 0.7348, 0.625, 0.7348, 0.625, 0.7012, 0.625, 0.6875, 0.625, 0.7048, 0.625, 0.7396, 0.625, 0.7348, 0.625, 0.7048, 0.625, 0.7083, 0.625, 0.7083, 0.625, 0.7048, 0.625, 0.625, 0.625, 0.625, 0.625, 0.7048, 0.625, 0.6875, 0.625, 0.625, 0.625, 0.625, 0.625, 0.625, 0.625, 0.625, 0.625, 0.5625, 0.625, 0.5452, 0.625, 0.625, 0.625, 0.625, 0.625, 0.5452, 0.625, 0.5417, 0.625, 0.5417, 0.625, 0.5452, 0.625, 0.5152, 0.625, 0.5104, 0.625, 0.5452, 0.625, 0.5625, 0.625, 0.5488, 0.625, 0.5152, 0.625, 0.5152, 0.625, 0.5488, 0.625, 0.5625, 0.625, 0.5452, 0.625, 0.5104, 0.625, 0.5152, 0.625, 0.5452, 0.625, 0.5417, 0.625, 0.5, 0.625, 0.5, 0.625, 0.3854, 0.625, 0.3845, 0.625, 0.5, 0.625, 0.5, 0.625, 0.3854, 0.625, 0.3854, 0.625, 0.3854, 0.625, 0.3854, 0.625, 0.3333, 0.625, 0.3333, 0.625, 0.3845, 0.625, 0.3854, 0.625, 0.3333, 0.625, 0.3333, 0.625, 0.75, 0.625, 0.75, 0.625, 0.625, 0.625, 0.625, 0.625, 0.75, 0.625, 0.75, 0.625, 0.625, 0.625, 0.625, 0.625, 0.625, 0.625, 0.625, 0.625, 0.5, 0.625, 0.5, 0.625, 0.625, 0.625, 0.625, 0.625, 0.5, 0.625, 0.5, 0.625, 0.9167, 0.625, 0.9236, 0.625, 0.8663, 0.625, 0.8646, 0.625, 0.9236, 0.625, 1.0, 0.625, 0.875, 0.625, 0.8663, 0.625, 0.8663, 0.625, 0.875, 0.625, 0.75, 0.625, 0.75, 0.625, 0.8646, 0.625, 0.8663, 0.625, 0.75, 0.625, 0.75, 0.625, 0.75, 0.625, 0.75, 0.625, 0.625, 0.625, 0.625, 0.625, 0.75, 0.625, 0.75, 0.625, 0.625, 0.625, 0.625, 0.625, 0.625, 0.625, 0.625, 0.625, 0.5, 0.625, 0.5, 0.625, 0.625, 0.625, 0.625, 0.625, 0.5, 0.625, 0.5, 0.625, 0.5, 0.625, 0.5, 0.625, 0.3837, 0.625, 0.3854, 0.625, 0.5, 0.625, 0.5, 0.625, 0.375, 0.625, 0.3837, 0.625, 0.3837, 0.625, 0.375, 0.625, 0.25, 0.625, 0.3264, 0.625, 0.3854, 0.625, 0.3837, 0.625, 0.3264, 0.625, 0.3333, 0.375, 0.8125, 0.3741, 0.7918, 0.375, 0.88, 0.375, 0.8829, 0.3741, 0.7918, 0.375, 0.75, 0.375, 0.875, 0.375, 0.88, 0.375, 0.88, 0.375, 0.875, 0.375, 1.0, 0.375, 1.0, 0.375, 0.8829, 0.375, 0.88, 0.375, 1.0, 0.375, 1.0, 0.0, 0.0, 0.0, 0.0, 0.0, 0.0, 0.0, 0.0, 0.0, 0.0, 0.0, 0.0, 0.0, 0.0, 0.0, 0.0, 0.0, 0.0, 0.0, 0.0, 0.0, 0.0, 0.0, 0.0, 0.0, 0.0, 0.0, 0.0, 0.0, 0.0, 0.0, 0.0, 0.375, 0.75, 0.3403, 0.75, 0.3715, 0.755, 0.3741, 0.7161, 0.3403, 0.75, 0.375, 0.75, 0.3741, 0.7918, 0.3715, 0.755, 0.3715, 0.755, 0.3741, 0.7918, 0.375, 0.8125, 0.375, 0.7909, 0.3741, 0.7161, 0.3715, 0.755, 0.375, 0.7909, 0.375, 0.75, 0.125, 0.75, 0.125, 0.75, 0.2465, 0.75, 0.25, 0.75, 0.125, 0.75, 0.125, 0.75, 0.25, 0.75, 0.2465, 0.75, 0.2465, 0.75, 0.25, 0.75, 0.375, 0.75, 0.3403, 0.75, 0.25, 0.75, 0.2465, 0.75, 0.3403, 0.75, 0.375, 0.75, 0.625, 0.7083, 0.625, 0.7083, 0.625, 0.625, 0.625, 0.625, 0.625, 0.7083, 0.625, 0.7083, 0.625, 0.625, 0.625, 0.625, 0.625, 0.625, 0.625, 0.625, 0.625, 0.5417, 0.625, 0.5417, 0.625, 0.625, 0.625, 0.625, 0.625, 0.5417, 0.625, 0.5417, 0.625, 0.7083, 0.625, 0.7083, 0.625, 0.7396, 0.625, 0.7396, 0.625, 0.7083, 0.625, 0.7083, 0.625, 0.7396, 0.625, 0.7396, 0.625, 0.7396, 0.625, 0.7396, 0.625, 0.7083, 0.625, 0.7083, 0.625, 0.7396, 0.625, 0.7396, 0.625, 0.7083, 0.625, 0.7083, 0.625, 0.5417, 0.625, 0.5417, 0.625, 0.625, 0.625, 0.625, 0.625, 0.5417, 0.625, 0.5417, 0.625, 0.625, 0.625, 0.625, 0.625, 0.625, 0.625, 0.625, 0.625, 0.7083, 0.625, 0.7083, 0.625, 0.625, 0.625, 0.625, 0.625, 0.7083, 0.625, 0.7083, 0.625, 0.5417, 0.625, 0.5417, 0.625, 0.5104, 0.625, 0.5104, 0.625, 0.5417, 0.625, 0.5417, 0.625, 0.5104, 0.625, 0.5104, 0.625, 0.5104, 0.625, 0.5104, 0.625, 0.5417, 0.625, 0.5417, 0.625, 0.5104, 0.625, 0.5104, 0.625, 0.5417, 0.625, 0.5417, 0.0, 0.0, 0.0, 0.0, 0.0, 0.0, 0.0, 0.0, 0.0, 0.0, 0.0, 0.0, 0.0, 0.0, 0.0, 0.0, 0.0, 0.0, 0.0, 0.0, 0.0, 0.0, 0.0, 0.0, 0.0, 0.0, 0.0, 0.0, 0.0, 0.0, 0.0, 0.0, 0.375, 0.75, 0.375, 0.75, 0.375, 0.875, 0.375, 0.8733, 0.375, 0.75, 0.375, 0.75, 0.375, 0.875, 0.375, 0.875, 0.375, 0.875, 0.375, 0.875, 0.375, 1.0, 0.375, 1.0, 0.375, 0.8733, 0.375, 0.875, 0.375, 1.0, 0.375, 1.0, 0.375, 0.5417, 0.375, 0.5043, 0.375, 0.5009, 0.375, 0.5373, 0.375, 0.5043, 0.375, 0.5, 0.375, 0.5, 0.375, 0.5009, 0.375, 0.5009, 0.375, 0.5, 0.375, 0.5, 0.375, 0.4661, 0.375, 0.5373, 0.375, 0.5009, 0.375, 0.4661, 0.375, 0.5, 0.375, 0.5417, 0.375, 0.5373, 0.375, 0.6293, 0.375, 0.6302, 0.375, 0.5373, 0.375, 0.5, 0.375, 0.625, 0.375, 0.6293, 0.375, 0.6293, 0.375, 0.625, 0.375, 0.75, 0.375, 0.75, 0.375, 0.6302, 0.375, 0.6293, 0.375, 0.75, 0.375, 0.75, 0.375, 0.3333, 0.375, 0.3264, 0.375, 0.3787, 0.375, 0.3775, 0.375, 0.3264, 0.375, 0.25, 0.375, 0.375, 0.375, 0.3787, 0.375, 0.3787, 0.375, 0.375, 0.375, 0.5, 0.375, 0.4582, 0.375, 0.3775, 0.375, 0.3787, 0.375, 0.4582, 0.375, 0.4375, 0.375, 0.25, 0.375, 0.25, 0.375, 0.375, 0.375, 0.375, 0.375, 0.25, 0.375, 0.25, 0.375, 0.375, 0.375, 0.375, 0.375, 0.375, 0.375, 0.375, 0.375, 0.5, 0.375, 0.5, 0.375, 0.375, 0.375, 0.375, 0.375, 0.5, 0.375, 0.5, 0.375, 0.25, 0.3755, 0.3264, 0.375, 0.3787, 0.375, 0.375, 0.3755, 0.3264, 0.375, 0.3333, 0.375, 0.3775, 0.375, 0.3787, 0.375, 0.3787, 0.375, 0.3775, 0.375, 0.4375, 0.375, 0.4591, 0.375, 0.375, 0.375, 0.3787, 0.375, 0.4591, 0.375, 0.5, 0.0, 0.0, 0.0, 0.0, 0.0, 0.0, 0.0, 0.0, 0.0, 0.0, 0.0, 0.0, 0.0, 0.0, 0.0, 0.0, 0.0, 0.0, 0.0, 0.0, 0.0, 0.0, 0.0, 0.0, 0.0, 0.0, 0.0, 0.0, 0.0, 0.0, 0.0, 0.0, 0.375, 0.5, 0.375, 0.4591, 0.375, 0.4959, 0.375, 0.5373, 0.375, 0.4591, 0.375, 0.4375, 0.375, 0.4582, 0.375, 0.4959, 0.375, 0.4959, 0.375, 0.4582, 0.375, 0.5, 0.375, 0.5043, 0.375, 0.5373, 0.375, 0.4959, 0.375, 0.5043, 0.375, 0.5417, 0.0, 0.0, 0.0, 0.0, 0.0, 0.0, 0.0, 0.0, 0.0, 0.0, 0.0, 0.0, 0.0, 0.0, 0.0, 0.0, 0.0, 0.0, 0.0, 0.0, 0.0, 0.0, 0.0, 0.0, 0.0, 0.0, 0.0, 0.0, 0.0, 0.0, 0.0, 0.0, 0.375, 0.75, 0.375, 0.75, 0.375, 0.875, 0.375, 0.875, 0.375, 0.75, 0.375, 0.75, 0.375, 0.875, 0.375, 0.875, 0.375, 0.875, 0.375, 0.875, 0.375, 1.0, 0.375, 1.0, 0.375, 0.875, 0.375, 0.875, 0.375, 1.0, 0.375, 1.0, 0.375, 0.25, 0.375, 0.25, 0.375, 0.375, 0.375, 0.375, 0.375, 0.25, 0.375, 0.25, 0.375, 0.375, 0.375, 0.375, 0.375, 0.375, 0.375, 0.375, 0.375, 0.5, 0.375, 0.5, 0.375, 0.375, 0.375, 0.375, 0.375, 0.5, 0.375, 0.5, 0.375, 0.5, 0.375, 0.5, 0.375, 0.625, 0.375, 0.625, 0.375, 0.5, 0.375, 0.5, 0.375, 0.625, 0.375, 0.625, 0.375, 0.625, 0.375, 0.625, 0.375, 0.75, 0.375, 0.75, 0.375, 0.625, 0.375, 0.625, 0.375, 0.75, 0.375, 0.75, 0.375, 0.25, 0.375, 0.375, 0.4487, 0.375, 0.4495, 0.25, 0.375, 0.375, 0.375, 0.5, 0.4485, 0.5, 0.4487, 0.375, 0.4487, 0.375, 0.4485, 0.5, 0.516, 0.5, 0.5167, 0.375, 0.4495, 0.25, 0.4487, 0.375, 0.5167, 0.375, 0.524, 0.25, 0.375, 0.5, 0.375, 0.625, 0.4487, 0.625, 0.4485, 0.5, 0.375, 0.625, 0.375, 0.75, 0.4494, 0.75, 0.4487, 0.625, 0.4487, 0.625, 0.4494, 0.75, 0.524, 0.75, 0.5167, 0.625, 0.4485, 0.5, 0.4487, 0.625, 0.5167, 0.625, 0.516, 0.5, 0.375, 0.75, 0.375, 0.875, 0.4495, 0.875, 0.4494, 0.75, 0.375, 0.875, 0.375, 1.0, 0.4495, 1.0, 0.4495, 0.875, 0.4495, 0.875, 0.4495, 1.0, 0.524, 1.0, 0.524, 0.875, 0.4494, 0.75, 0.4495, 0.875, 0.524, 0.875, 0.524, 0.75, 0.625, 1.0, 0.6246, 0.9236, 0.625, 0.8713, 0.625, 0.875, 0.6246, 0.9236, 0.625, 0.9167, 0.625, 0.8725, 0.625, 0.8713, 0.625, 0.8713, 0.625, 0.8725, 0.625, 0.8125, 0.6246, 0.7918, 0.625, 0.875, 0.625, 0.8713, 0.6246, 0.7918, 0.625, 0.75, 0.524, 0.75, 0.524, 0.875, 0.5745, 0.875, 0.5745, 0.75, 0.524, 0.875, 0.524, 1.0, 0.5745, 1.0, 0.5745, 0.875, 0.5745, 0.875, 0.5745, 1.0, 0.625, 1.0, 0.625, 0.875, 0.5745, 0.75, 0.5745, 0.875, 0.625, 0.875, 0.625, 0.75, 0.524, 1.0, 0.5239, 0.9306, 0.5254, 0.8715, 0.524, 0.875, 0.5239, 0.9306, 0.524, 1.0, 0.524, 0.875, 0.5254, 0.8715, 0.5254, 0.8715, 0.524, 0.875, 0.524, 0.75, 0.5381, 0.7847, 0.524, 0.875, 0.5254, 0.8715, 0.5381, 0.7847, 0.524, 0.75, 0.524, 0.75, 0.5381, 0.7847, 0.5745, 0.7535, 0.5745, 0.75, 0.5381, 0.7847, 0.524, 0.75, 0.5745, 0.75, 0.5745, 0.7535, 0.5745, 0.7535, 0.5745, 0.75, 0.625, 0.75, 0.611, 0.7509, 0.5745, 0.75, 0.5745, 0.7535, 0.611, 0.7509, 0.625, 0.75, 0.625, 0.75, 0.625, 0.7118, 0.625, 0.625, 0.625, 0.625, 0.625, 0.7118, 0.625, 0.7083, 0.625, 0.625, 0.625, 0.625, 0.625, 0.625, 0.625, 0.625, 0.625, 0.5417, 0.625, 0.5382, 0.625, 0.625, 0.625, 0.625, 0.625, 0.5382, 0.625, 0.5, 0.625, 0.5, 0.625, 0.5382, 0.625, 0.5095, 0.625, 0.5052, 0.625, 0.5382, 0.625, 0.5417, 0.625, 0.5104, 0.625, 0.5095, 0.625, 0.5095, 0.625, 0.5104, 0.625, 0.5417, 0.625, 0.5417, 0.625, 0.5052, 0.625, 0.5095, 0.625, 0.5417, 0.625, 0.5417, 0.625, 0.5417, 0.625, 0.5417, 0.625, 0.625, 0.625, 0.625, 0.625, 0.5417, 0.625, 0.5417, 0.625, 0.625, 0.625, 0.625, 0.625, 0.625, 0.625, 0.625, 0.625, 0.7083, 0.625, 0.7083, 0.625, 0.625, 0.625, 0.625, 0.625, 0.7083, 0.625, 0.7083, 0.625, 0.7083, 0.625, 0.7083, 0.625, 0.7405, 0.625, 0.7439, 0.625, 0.7083, 0.625, 0.7083, 0.625, 0.7396, 0.625, 0.7405, 0.625, 0.7405, 0.625, 0.7396, 0.625, 0.7083, 0.625, 0.7118, 0.625, 0.7439, 0.625, 0.7405, 0.625, 0.7118, 0.625, 0.75, 0.375, 0.5, 0.375, 0.5, 0.375, 0.625, 0.375, 0.625, 0.375, 0.5, 0.375, 0.5, 0.375, 0.625, 0.375, 0.625, 0.375, 0.625, 0.375, 0.625, 0.375, 0.75, 0.375, 0.75, 0.375, 0.625, 0.375, 0.625, 0.375, 0.75, 0.375, 0.75, 0.375, 0.25, 0.375, 0.25, 0.375, 0.375, 0.375, 0.375, 0.375, 0.25, 0.375, 0.25, 0.375, 0.375, 0.375, 0.375, 0.375, 0.375, 0.375, 0.375, 0.375, 0.5, 0.375, 0.5, 0.375, 0.375, 0.375, 0.375, 0.375, 0.5, 0.375, 0.5, 0.375, 0.75, 0.375, 0.75, 0.375, 0.875, 0.375, 0.875, 0.375, 0.75, 0.375, 0.75, 0.375, 0.875, 0.375, 0.875, 0.375, 0.875, 0.375, 0.875, 0.375, 1.0, 0.375, 1.0, 0.375, 0.875, 0.375, 0.875, 0.375, 1.0, 0.375, 1.0, 0.0, 0.0, 0.0, 0.0, 0.0, 0.0, 0.0, 0.0, 0.0, 0.0, 0.0, 0.0, 0.0, 0.0, 0.0, 0.0, 0.0, 0.0, 0.0, 0.0, 0.0, 0.0, 0.0, 0.0, 0.0, 0.0, 0.0, 0.0, 0.0, 0.0, 0.0, 0.0])
me_cube.materials.append(mat_material)
me_cube.use_mirror_vertex_groups = False
me_cube.update()
me_cube_001 = bpy.data.meshes.new('Cube.001')
me_cube_001.from_pydata([(0.2367, -0.1119, 1.995), (0.0, -0.1121, 1.992), (0.2367, 0.2166, 1.995), (0.0, 0.2164, 1.992), (0.2631, -0.1117, 3.113), (0.0, -0.1119, 3.111), (0.2631, 0.2168, 3.113), (0.0, 0.2166, 3.11), (0.2367, 0.2166, 1.995), (0.2367, -0.1119, 1.995), (0.2631, 0.2168, 3.113), (0.6336, 0.2166, 2.052), (0.6336, -0.1119, 2.052), (0.6485, 0.2168, 3.113), (0.6485, -0.1117, 3.113), (0.5414, 0.3733, 2.935), (0.5313, 0.3732, 2.22), (0.0, 0.3731, 2.18), (0.0, 0.3732, 2.933), (0.6196, -0.3024, 2.069), (0.6339, -0.3023, 3.085), (0.0, -0.3026, 2.011), (0.0, -0.3025, 3.083), (0.5596, -0.3024, 2.167), (0.5711, -0.3023, 2.981), (0.0, -0.3026, 2.162), (0.0, -0.3025, 2.979), (0.5596, -0.2762, 2.167), (0.5711, -0.2761, 2.981), (0.0, -0.2764, 2.162), (0.0, -0.2763, 2.979), (0.6196, -0.3024, 2.069), (0.0, -0.3026, 2.011), (0.0, -0.3026, 2.162), (0.5596, -0.3024, 2.167)], [], [(0, 2, 8, 9), (12, 11, 13, 14), (9, 8, 11, 12), (5, 4, 14, 13, 10, 6, 7), (12, 19, 21, 1, 9), (13, 11, 16, 15), (15, 16, 17, 18), (7, 13, 15, 18), (11, 8, 3, 17, 16), (19, 20, 24, 23), (12, 14, 20, 19), (14, 5, 22, 20), (24, 26, 30, 28), (21, 19, 31, 32), (20, 22, 26, 24), (28, 30, 29, 27), (23, 24, 28, 27), (25, 23, 27, 29), (32, 31, 34, 33), (19, 23, 34, 31), (23, 25, 33, 34), (0, 1, 3, 2)])
me_cube_001.polygons.foreach_set('use_smooth', [True] * 22)
_uv = me_cube_001.uv_layers.new(name='UVMap')
_uv.uv.foreach_set('vector', [0.625, 0.75, 0.625, 0.5, 0.625, 0.5, 0.625, 0.75, 0.625, 0.75, 0.625, 0.5, 0.625, 0.5, 0.625, 0.75, 0.625, 0.75, 0.625, 0.5, 0.625, 0.5, 0.625, 0.75, 0.0, 0.0, 0.0, 0.0, 0.625, 0.75, 0.625, 0.5, 0.0, 0.0, 0.0, 0.0, 0.0, 0.0, 0.625, 0.75, 0.625, 0.75, 0.0, 0.0, 0.0, 0.0, 0.625, 0.75, 0.625, 0.5, 0.625, 0.5, 0.625, 0.5, 0.625, 0.5, 0.625, 0.5, 0.625, 0.5, 0.0, 0.0, 0.0, 0.0, 0.0, 0.0, 0.0, 0.0, 0.0, 0.0, 0.0, 0.0, 0.625, 0.5, 0.625, 0.5, 0.0, 0.0, 0.0, 0.0, 0.625, 0.5, 0.625, 0.75, 0.625, 0.75, 0.625, 0.75, 0.625, 0.75, 0.625, 0.75, 0.625, 0.75, 0.625, 0.75, 0.625, 0.75, 0.0, 0.0, 0.0, 0.0, 0.0, 0.0, 0.0, 0.0, 0.0, 0.0, 0.0, 0.0, 0.0, 0.0, 0.0, 0.0, 0.0, 0.0, 0.625, 0.75, 0.625, 0.75, 0.0, 0.0, 0.0, 0.0, 0.0, 0.0, 0.0, 0.0, 0.0, 0.0, 0.625, 0.75, 0.0, 0.0, 0.0, 0.0, 0.625, 0.75, 0.625, 0.75, 0.625, 0.75, 0.625, 0.75, 0.625, 0.75, 0.0, 0.0, 0.0, 0.0, 0.0, 0.0, 0.0, 0.0, 0.0, 0.0, 0.0, 0.0, 0.0, 0.0, 0.0, 0.0, 0.625, 0.75, 0.625, 0.75, 0.625, 0.75, 0.625, 0.75, 0.0, 0.0, 0.0, 0.0, 0.0, 0.0, 0.0, 0.0, 0.625, 0.75, 0.0, 0.0, 0.0, 0.0, 0.625, 0.5])
me_cube_001.materials.append(mat_material)
me_cube_001.use_mirror_vertex_groups = False
me_cube_001.update()

# ---- objects
ob_cube = bpy.data.objects.new('Cube', me_cube)
ob_empty = bpy.data.objects.new('Empty', None)
ob_empty_001 = bpy.data.objects.new('Empty.001', None)
ob_empty_002 = bpy.data.objects.new('Empty.002', None)
ob_cube_001 = bpy.data.objects.new('Cube.001', me_cube_001)

# ---- transforms, parenting, visibility, modifiers, constraints
ob_cube.location = (0.0, 0.0, 0.0)
ob_cube.lock_rotations_4d = False
ob_cube.empty_display_type = 'ARROWS'
ob_cube.lineart.crease_threshold = 0.0
_m = ob_cube.modifiers.new('Auto Smooth', 'NODES')
_m.node_group = ng_auto_smooth
_gi = [s.identifier for s in ng_auto_smooth.interface.items_tree if s.item_type == 'SOCKET' and s.in_out == 'INPUT']
_m[_gi[1]] = 0.5236  # Angle
ob_empty.location = (-1.211, 10.26, 0.0)
ob_empty.rotation_euler = (1.571, -0.0, 0.0)
ob_empty.scale = (2.991, 2.991, 2.991)
ob_empty.empty_display_type = 'IMAGE'
ob_empty.empty_display_size = 5.0
ob_empty_001.location = (-9.999, -5.566, 0.0)
ob_empty_001.rotation_euler = (1.571, -0.0, 1.571)
ob_empty_001.scale = (2.991, 2.991, 2.991)
ob_empty_001.empty_display_type = 'IMAGE'
ob_empty_001.empty_display_size = 5.0
ob_empty_002.location = (0.0, 10.0, 2.551)
ob_empty_002.rotation_euler = (1.571, -0.0, 0.0)
ob_empty_002.scale = (0.3584, 0.3584, 0.3584)
ob_empty_002.empty_display_type = 'IMAGE'
ob_empty_002.empty_display_size = 5.0
ob_cube_001.location = (0.0, 0.0, 0.0)
ob_cube_001.scale = (1.28, 1.0, 1.0)
ob_cube_001.lock_rotations_4d = False
ob_cube_001.empty_display_type = 'ARROWS'
ob_cube_001.lineart.crease_threshold = 0.0
_m = ob_cube_001.modifiers.new('Mirror', 'MIRROR')
_m.use_clip = True
_m = ob_cube_001.modifiers.new('Auto Smooth', 'NODES')
_m.node_group = ng_auto_smooth
_gi = [s.identifier for s in ng_auto_smooth.interface.items_tree if s.item_type == 'SOCKET' and s.in_out == 'INPUT']
_m[_gi[1]] = 0.5236  # Angle

# ---- collection membership
col_collection.objects.link(ob_cube)
col_collection.objects.link(ob_empty)
col_collection.objects.link(ob_empty_001)
col_collection.objects.link(ob_empty_002)
col_collection.objects.link(ob_cube_001)

# ---- scene / render settings (as saved in the file)
scene.frame_start = 1; scene.frame_end = 250; scene.frame_set(1)
scene.render.engine = 'BLENDER_EEVEE_NEXT'
scene.cycles.sampling_pattern = 'TABULATED_SOBOL'
bpy.context.view_layer.update()

# ---- added for rendering (the .blend has no active camera and no usable light): camera, sun
cam_auto = bpy.data.cameras.new('AutoCamera')
cam_auto.lens = 50.0
cam_auto.sensor_width = 36.0
cam_auto.clip_end = 1000.0
ob_auto_camera = bpy.data.objects.new('AutoCamera', cam_auto)
scene.collection.objects.link(ob_auto_camera)
ob_auto_camera.location = (5.66574, -6.8142, 4.7719)
ob_auto_camera.rotation_euler = (1.09748, -7.21219e-08, 0.694738)
scene.camera = ob_auto_camera
light_auto_sun = bpy.data.lights.new('AutoSun', 'SUN')
light_auto_sun.energy = 3.0
light_auto_sun.angle = 0.0523599
ob_auto_sun = bpy.data.objects.new('AutoSun', light_auto_sun)
scene.collection.objects.link(ob_auto_sun)
ob_auto_sun.rotation_euler = (0.872665, 0.174533, 0.523599)
bpy.context.view_layer.update()
